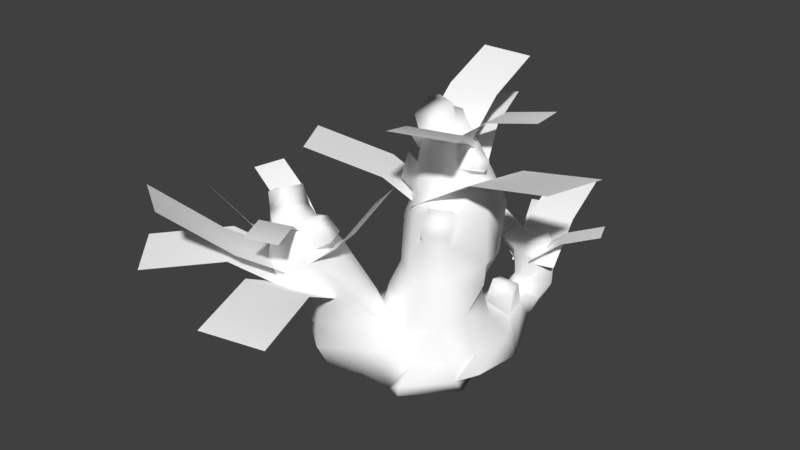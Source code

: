 # Source: AlienPlant1_BlenderExport.blend  (saved by Blender 2.79.0; exported with 4.5.12 LTS)
import bpy
from mathutils import Matrix  # noqa: F401  (used for matrix-valued properties, if any)

bpy.ops.wm.read_factory_settings(use_empty=True)
scene = bpy.context.scene
scene.name = 'Scene'

# ---- collections
col_collection_1 = bpy.data.collections.new('Collection 1'); scene.collection.children.link(col_collection_1)

# ---- materials (node trees are filled in below, after node groups)
mat_mat_alienplant1_leaves = bpy.data.materials.new('MAT_AlienPlant1_Leaves')
mat_mat_alienplant1_leaves.alpha_threshold = 0.0
mat_mat_alienplant1_leaves.use_transparent_shadow = False
mat_mat_alienplant1_leaves.diffuse_color = (1.0, 1.0, 1.0, 1.0)
mat_mat_alienplant1_leaves.roughness = 0.5
mat_mat_alienplant1 = bpy.data.materials.new('MAT_AlienPlant1')
mat_mat_alienplant1.alpha_threshold = 0.0
mat_mat_alienplant1.use_transparent_shadow = False
mat_mat_alienplant1.diffuse_color = (1.0, 1.0, 1.0, 1.0)
mat_mat_alienplant1.roughness = 0.5

# ---- material node trees
mat_mat_alienplant1_leaves.use_nodes = True; mat_mat_alienplant1_leaves.node_tree.nodes.clear()
_N = mat_mat_alienplant1_leaves.node_tree.nodes; _L = mat_mat_alienplant1_leaves.node_tree.links
n0 = _N.new('ShaderNodeOutputMaterial'); n0.name = 'Material Output'; n0.location = (1200, 880)
n0.label = 'Material Out'
n1 = _N.new('ShaderNodeAddShader'); n1.name = 'Add Shader'; n1.location = (1000, 880)
n1.label = 'Shader Add Refl'
n2 = _N.new('ShaderNodeAddShader'); n2.name = 'Add Shader.001'; n2.location = (800, 880)
n2.label = 'Shader Add Spec'
n3 = _N.new('ShaderNodeBsdfRefraction'); n3.name = 'Refraction BSDF'; n3.location = (1200, 220)
n3.label = 'Refl BSDF'
n3.mute = True
n4 = _N.new('ShaderNodeMix'); n4.name = 'Mix'; n4.location = (1000, 220)
n4.label = 'Mix Color/Refl'
n4.data_type = 'RGBA'
n4.blend_type = 'MULTIPLY'
n4.inputs[0].default_value = 1.0
n4.inputs[6].default_value = (1.0, 1.0, 1.0, 1.0)
n4.inputs[7].default_value = (0.0, 0.0, 0.0, 0.0)
n5 = _N.new('ShaderNodeMixShader'); n5.name = 'Mix Shader'; n5.location = (600, 880)
n5.label = 'Shader Mix Alpha'
n6 = _N.new('ShaderNodeBsdfTransparent'); n6.name = 'Transparent BSDF'; n6.location = (400, 880)
n6.label = 'Alpha BSDF'
n6.mute = True
n7 = _N.new('ShaderNodeMix'); n7.name = 'Mix.001'; n7.location = (200, 1100)
n7.label = 'Mix Color/Alpha'
n7.data_type = 'RGBA'
n7.blend_type = 'MULTIPLY'
n7.inputs[0].default_value = 1.0
n7.inputs[6].default_value = (1.0, 1.0, 1.0, 1.0)
n7.inputs[7].default_value = (1.0, 1.0, 1.0, 1.0)
n8 = _N.new('ShaderNodeBsdfDiffuse'); n8.name = 'Diffuse BSDF'; n8.location = (400, 660)
n8.label = 'Diff BSDF'
n9 = _N.new('ShaderNodeMix'); n9.name = 'Mix.002'; n9.location = (200, 660)
n9.label = 'Mix Color/Diffuse'
n9.data_type = 'RGBA'
n9.blend_type = 'MULTIPLY'
n9.inputs[0].default_value = 1.0
n9.inputs[6].default_value = (1.0, 1.0, 1.0, 1.0)
n9.inputs[7].default_value = (1.0, 1.0, 1.0, 1.0)
n10 = _N.new('ShaderNodeBsdfAnisotropic'); n10.name = 'Glossy BSDF'; n10.location = (400, 220)
n10.label = 'Spec BSDF'
n10.distribution = 'GGX'
n11 = _N.new('ShaderNodeMix'); n11.name = 'Mix.003'; n11.location = (200, 220)
n11.label = 'Mix Color/Spec'
n11.data_type = 'RGBA'
n11.blend_type = 'MULTIPLY'
n11.inputs[0].default_value = 1.0
n11.inputs[7].default_value = (0.0, 0.0, 0.0, 1.0)
n12 = _N.new('ShaderNodeMix'); n12.name = 'Mix.004'; n12.location = (200, 0)
n12.label = 'Mix Color/Hardness'
n12.data_type = 'RGBA'
n12.blend_type = 'MULTIPLY'
n12.inputs[0].default_value = 1.0
n12.inputs[6].default_value = (1.87, 1.87, 1.87, 1.87)
n12.inputs[7].default_value = (1.0, 1.0, 1.0, 1.0)
n13 = _N.new('ShaderNodeNormalMap'); n13.name = 'Normal Map'; n13.location = (200, 440)
n13.label = 'Normal/Map'
n13.mute = True
n14 = _N.new('ShaderNodeMix'); n14.name = 'Mix.005'; n14.location = (1000, 660)
n14.label = 'Bump/Map'
n14.mute = True
n14.data_type = 'RGBA'
n14.blend_type = 'MULTIPLY'
n14.inputs[0].default_value = 1.0
n14.inputs[6].default_value = (1.0, 1.0, 1.0, 1.0)
n14.inputs[7].default_value = (0.0, 0.0, 0.0, 1.0)
n15 = _N.new('ShaderNodeTexCoord'); n15.name = 'Texture Coordinate'; n15.location = (-600, 660)
n15.label = 'Texture Coords'
n16 = _N.new('ShaderNodeDisplacement'); n16.name = 'Displacement'; n16.location = (0, 0)
n16.inputs[1].default_value = 0.0
n16.inputs[2].default_value = 0.1
n17 = _N.new('ShaderNodeMath'); n17.name = 'Math'; n17.location = (0, 0)
n17.operation = 'POWER'
_L.new(n1.outputs[0], n0.inputs[0])
_L.new(n2.outputs[0], n1.inputs[0])
_L.new(n3.outputs[0], n1.inputs[1])
_L.new(n4.outputs[2], n3.inputs[0])
_L.new(n5.outputs[0], n2.inputs[0])
_L.new(n6.outputs[0], n5.inputs[1])
_L.new(n7.outputs[2], n5.inputs[0])
_L.new(n8.outputs[0], n5.inputs[2])
_L.new(n9.outputs[2], n8.inputs[0])
_L.new(n10.outputs[0], n2.inputs[1])
_L.new(n11.outputs[2], n10.inputs[0])
_L.new(n13.outputs[0], n8.inputs[2])
_L.new(n13.outputs[0], n10.inputs[4])
_L.new(n13.outputs[0], n3.inputs[3])
_L.new(n14.outputs[2], n16.inputs[0])
_L.new(n16.outputs[0], n0.inputs[2])
_L.new(n12.outputs[2], n17.inputs[0])
_L.new(n17.outputs[0], n10.inputs[1])
n0.is_active_output = True
mat_mat_alienplant1.use_nodes = True; mat_mat_alienplant1.node_tree.nodes.clear()
_N = mat_mat_alienplant1.node_tree.nodes; _L = mat_mat_alienplant1.node_tree.links
n0 = _N.new('ShaderNodeOutputMaterial'); n0.name = 'Material Output'; n0.location = (1200, 880)
n0.label = 'Material Out'
n1 = _N.new('ShaderNodeAddShader'); n1.name = 'Add Shader'; n1.location = (1000, 880)
n1.label = 'Shader Add Refl'
n2 = _N.new('ShaderNodeAddShader'); n2.name = 'Add Shader.001'; n2.location = (800, 880)
n2.label = 'Shader Add Spec'
n3 = _N.new('ShaderNodeBsdfRefraction'); n3.name = 'Refraction BSDF'; n3.location = (1200, 220)
n3.label = 'Refl BSDF'
n3.mute = True
n4 = _N.new('ShaderNodeMix'); n4.name = 'Mix'; n4.location = (1000, 220)
n4.label = 'Mix Color/Refl'
n4.data_type = 'RGBA'
n4.blend_type = 'MULTIPLY'
n4.inputs[0].default_value = 1.0
n4.inputs[6].default_value = (1.0, 1.0, 1.0, 1.0)
n4.inputs[7].default_value = (0.0, 0.0, 0.0, 0.0)
n5 = _N.new('ShaderNodeMixShader'); n5.name = 'Mix Shader'; n5.location = (600, 880)
n5.label = 'Shader Mix Alpha'
n6 = _N.new('ShaderNodeBsdfTransparent'); n6.name = 'Transparent BSDF'; n6.location = (400, 880)
n6.label = 'Alpha BSDF'
n6.mute = True
n7 = _N.new('ShaderNodeMix'); n7.name = 'Mix.001'; n7.location = (200, 1100)
n7.label = 'Mix Color/Alpha'
n7.data_type = 'RGBA'
n7.blend_type = 'MULTIPLY'
n7.inputs[0].default_value = 1.0
n7.inputs[6].default_value = (1.0, 1.0, 1.0, 1.0)
n7.inputs[7].default_value = (1.0, 1.0, 1.0, 1.0)
n8 = _N.new('ShaderNodeBsdfDiffuse'); n8.name = 'Diffuse BSDF'; n8.location = (400, 660)
n8.label = 'Diff BSDF'
n9 = _N.new('ShaderNodeMix'); n9.name = 'Mix.002'; n9.location = (200, 660)
n9.label = 'Mix Color/Diffuse'
n9.data_type = 'RGBA'
n9.blend_type = 'MULTIPLY'
n9.inputs[0].default_value = 1.0
n9.inputs[6].default_value = (1.0, 1.0, 1.0, 1.0)
n9.inputs[7].default_value = (1.0, 1.0, 1.0, 1.0)
n10 = _N.new('ShaderNodeBsdfAnisotropic'); n10.name = 'Glossy BSDF'; n10.location = (400, 220)
n10.label = 'Spec BSDF'
n10.distribution = 'GGX'
n11 = _N.new('ShaderNodeMix'); n11.name = 'Mix.003'; n11.location = (200, 220)
n11.label = 'Mix Color/Spec'
n11.data_type = 'RGBA'
n11.blend_type = 'MULTIPLY'
n11.inputs[0].default_value = 1.0
n11.inputs[7].default_value = (0.0, 0.0, 0.0, 1.0)
n12 = _N.new('ShaderNodeMix'); n12.name = 'Mix.004'; n12.location = (200, 0)
n12.label = 'Mix Color/Hardness'
n12.data_type = 'RGBA'
n12.blend_type = 'MULTIPLY'
n12.inputs[0].default_value = 1.0
n12.inputs[6].default_value = (1.87, 1.87, 1.87, 1.87)
n12.inputs[7].default_value = (1.0, 1.0, 1.0, 1.0)
n13 = _N.new('ShaderNodeNormalMap'); n13.name = 'Normal Map'; n13.location = (200, 440)
n13.label = 'Normal/Map'
n13.mute = True
n14 = _N.new('ShaderNodeMix'); n14.name = 'Mix.005'; n14.location = (1000, 660)
n14.label = 'Bump/Map'
n14.mute = True
n14.data_type = 'RGBA'
n14.blend_type = 'MULTIPLY'
n14.inputs[0].default_value = 1.0
n14.inputs[6].default_value = (1.0, 1.0, 1.0, 1.0)
n14.inputs[7].default_value = (0.0, 0.0, 0.0, 1.0)
n15 = _N.new('ShaderNodeTexCoord'); n15.name = 'Texture Coordinate'; n15.location = (-600, 660)
n15.label = 'Texture Coords'
n16 = _N.new('ShaderNodeDisplacement'); n16.name = 'Displacement'; n16.location = (0, 0)
n16.inputs[1].default_value = 0.0
n16.inputs[2].default_value = 0.1
n17 = _N.new('ShaderNodeMath'); n17.name = 'Math'; n17.location = (0, 0)
n17.operation = 'POWER'
_L.new(n1.outputs[0], n0.inputs[0])
_L.new(n2.outputs[0], n1.inputs[0])
_L.new(n3.outputs[0], n1.inputs[1])
_L.new(n4.outputs[2], n3.inputs[0])
_L.new(n5.outputs[0], n2.inputs[0])
_L.new(n6.outputs[0], n5.inputs[1])
_L.new(n7.outputs[2], n5.inputs[0])
_L.new(n8.outputs[0], n5.inputs[2])
_L.new(n9.outputs[2], n8.inputs[0])
_L.new(n10.outputs[0], n2.inputs[1])
_L.new(n11.outputs[2], n10.inputs[0])
_L.new(n13.outputs[0], n8.inputs[2])
_L.new(n13.outputs[0], n10.inputs[4])
_L.new(n13.outputs[0], n3.inputs[3])
_L.new(n14.outputs[2], n16.inputs[0])
_L.new(n16.outputs[0], n0.inputs[2])
_L.new(n12.outputs[2], n17.inputs[0])
_L.new(n17.outputs[0], n10.inputs[1])
n0.is_active_output = True

# ---- world
world_world = bpy.data.worlds.new('World'); scene.world = world_world
world_world.color = (0.05088, 0.05088, 0.05088)
world_world.use_sun_shadow = False
world_world.sun_shadow_jitter_overblur = 0.0
world_world.cycles.sampling_method = 'MANUAL'

# ---- meshes
me_alienplant1_leaf2_lp_001_plane_024 = bpy.data.meshes.new('AlienPlant1_Leaf2_LP.001_Plane.024')
me_alienplant1_leaf2_lp_001_plane_024.from_pydata([(-0.5033, -0.6381, 0.5848), (-0.7726, -0.336, 0.6095), (-1.465, -0.9828, 0.8213), (-1.196, -1.285, 0.7966), (-0.8142, -0.9359, 0.8384), (-0.6379, -0.4871, 0.5972), (-1.083, -0.6338, 0.863), (-1.331, -1.134, 0.8089), (-0.9488, -0.7848, 0.8507), (0.1079, 0.1174, 1.199), (0.1286, 0.02248, 1.063), (0.2216, 0.1783, 1.051), (0.1496, 0.2339, 1.194), (0.1526, 0.4745, 0.9983), (0.1178, 0.3931, 1.188), (0.02591, 0.5186, 0.9602), (-0.03488, 0.4729, 1.17), (-0.2314, 0.3693, 0.9412), (-0.2138, 0.3907, 1.124), (-0.2859, 0.02466, 0.9575), (-0.2472, 0.06513, 1.102), (-0.2785, 0.2407, 1.088), (-0.2948, 0.2375, 0.9456), (-0.124, -0.07599, 1.024), (-0.1254, -0.01777, 1.144), (-0.04278, -0.06399, 1.065), (-0.03862, -0.002393, 1.184), (0.1363, -0.0594, 0.8963), (0.1268, -0.08267, 0.6757), (0.2629, 0.122, 0.7568), (-0.1442, -0.1054, 0.6661), (-0.00953, -0.143, 0.6611), (-0.02349, -0.1282, 0.9132), (-0.2552, -0.04061, 0.6683), (-0.3088, 0.1243, 0.609), (-0.2548, 0.2677, 0.6192), (-0.01102, 0.4671, 0.6528), (0.1538, 0.4117, 0.6765), (-0.0371, 0.08305, 1.321), (-0.146, 0.04738, 1.282), (0.03075, 0.1252, 1.304), (0.1128, 0.2668, 1.25), (-0.009788, 0.3622, 1.418), (0.01674, 0.284, 1.414), (-0.1381, 0.4489, 1.395), (-0.2217, 0.4242, 1.269), (-0.2404, 0.4131, 1.373), (-0.2753, 0.3456, 1.252), (-0.2334, 0.08794, 1.284), (-0.2313, 0.3836, 1.54), (-0.1501, 0.4096, 1.547), (-0.2252, 0.1152, 1.447), (-0.3014, 0.3259, 1.38), (-0.1368, 0.1169, 1.423), (-0.03629, 0.1605, 1.453), (-0.01943, 0.2001, 1.458), (-0.286, 0.2949, 1.541), (-0.2222, 0.1155, 1.483), (-0.05611, 0.3147, 1.546), (-0.09537, 0.2689, 1.544), (-0.2015, 0.3407, 1.58), (-0.2478, 0.2969, 1.595), (0.2601, 0.1091, 0.615), (0.1058, 0.3536, 0.5444), (-0.09029, 0.3689, 0.5442), (-0.2636, 0.2242, 0.5116), (-0.3293, 0.08132, 0.5015), (-0.3119, -0.08637, 0.5132), (-0.1825, -0.1508, 0.4883), (-0.0126, -0.242, 0.453), (0.162, -0.2117, 0.4144), (0.2531, -0.05188, 0.4666), (0.1138, 0.3028, 0.4531), (0.06187, 0.4162, 0.2952), (-0.006859, 0.4174, 0.363), (-0.06418, 0.3215, 0.4596), (-0.06007, -0.2534, 0.3002), (0.05445, -0.317, 0.1882), (-0.2968, -0.1558, 0.4067), (-0.1438, -0.2704, 0.3451), (-0.3564, 0.0771, 0.4146), (-0.2756, 0.3066, 0.4858), (-0.3138, 0.1981, 0.4521), (-0.1924, 0.5866, 0.2454), (-0.4643, 0.116, 0.3229), (-0.4746, -0.05308, 0.3647), (-0.5085, -0.1022, 0.4863), (-0.3315, -0.1833, 0.5026), (-0.6746, -0.2972, 0.3293), (-0.7035, -0.273, 0.4749), (-0.6142, -0.4906, 0.323), (-0.6949, -0.5319, 0.4389), (-0.5259, -0.5229, 0.3315), (-0.5713, -0.6236, 0.4673), (-0.3499, -0.4999, 0.3808), (-0.3891, -0.5377, 0.517), (-0.223, -0.3688, 0.4396), (-0.2492, -0.4539, 0.5858), (-0.62, -0.3098, 0.8708), (-0.4421, -0.3526, 0.8686), (-0.745, -0.4099, 0.8739), (-0.8092, -0.5521, 0.8266), (-0.6808, -0.7425, 0.8133), (-0.4472, -0.7506, 0.8185), (-0.358, -0.4656, 0.8443), (-0.4728, -0.4413, 1.011), (-0.4053, -0.5067, 0.9513), (-0.3667, -0.6497, 0.8301), (-0.4138, -0.6264, 0.9272), (-0.6295, -0.3973, 1.012), (-0.7579, -0.5176, 1.001), (-0.7744, -0.6235, 0.9735), (-0.6537, -0.736, 0.9771), (-0.4867, -0.7403, 0.9438), (-0.4687, -0.69, 1.065), (-0.6486, -0.7174, 1.08), (-0.7612, -0.6285, 1.075), (-0.7671, -0.5281, 1.062), (-0.6118, -0.4594, 1.101), (-0.4955, -0.517, 1.089), (-0.5661, -0.6376, 1.159), (-0.4788, -0.6264, 1.107), (-0.5003, 0.1966, 0.2486), (-0.4265, 0.2882, 0.3384), (-0.4292, 0.3441, 0.2574), (-0.4325, 0.4094, 0.1626), (-0.3859, 0.4442, 0.4548), (-0.2595, 0.5359, 0.1939), (-0.3476, 0.4767, 0.1794), (-0.1135, 0.6136, 0.2048), (-0.1247, 0.6037, 0.1202), (-0.2637, 0.6864, 0.1118), (-0.3827, 0.6695, 0.1131), (-0.5196, 0.5317, 0.03529), (-0.543, 0.2909, 0.1613), (-0.3854, 0.7522, 0.1271), (-0.528, 0.6925, 0.04434), (-0.2842, 0.741, 0.06812), (-0.4199, 0.772, 0.01069), (0.2719, 0.3724, 0.1376), (0.341, 0.3793, 0.01794), (0.1986, 0.7242, 0.0862), (0.1782, 0.65, 0.2066), (0.1736, 0.5383, 0.1543), (0.1827, 0.8609, 0.1117), (0.2329, 0.779, 0.2186), (0.1972, 1.003, 0.2942), (0.2711, 0.8632, 0.2965), (0.2038, 0.9858, 0.4939), (0.2779, 0.8604, 0.4574), (0.195, 0.8896, 0.5909), (0.2347, 0.7962, 0.5462), (0.1749, 0.7393, 0.517), (0.164, 0.7377, 0.3701), (0.1316, 0.7313, 0.3174), (0.09482, 0.7014, 0.2794), (-0.001181, 0.6198, 0.2758), (0.2731, -0.1681, 0.07356), (0.4035, -0.1025, 0.1474), (0.07417, -0.4578, 0.1054), (0.08501, 0.976, 0.4533), (0.06571, 0.8915, 0.5723), (0.015, 0.8205, 0.3758), (0.01255, 0.7748, 0.4742), (0.06846, 0.724, 0.4784), (0.07573, 0.7245, 0.3692), (0.09702, 0.9949, 0.286), (0.009712, 0.8179, 0.2689), (0.01686, 0.7267, 0.2762), (0.05682, 0.8704, 0.121), (-0.04168, 0.7914, 0.1683), (-0.07478, 0.676, 0.1852), (-0.1418, 0.7037, 0.1105), (-0.3015, -0.4671, 0.225), (-0.5102, -0.54, 0.1806), (-0.2499, -0.4249, 0.03916), (-0.05005, -0.3998, 0.009736), (-0.1433, -0.3831, 0.2414), (-0.5969, -0.4711, 0.1558), (-0.5893, 0.08409, 0.1213), (-0.6457, 0.3606, 0.02646), (0.07018, 0.6809, 0.01566), (-0.2811, -0.2435, 0.007641), (0.04965, -0.2319, 0.007641), (-0.4774, -0.4638, 0.007641), (-0.5112, -0.2841, 0.007641), (-0.5763, -0.4299, 0.01255), (-0.6276, -0.2087, 0.02139), (-0.1915, 0.5505, 0.007641), (-0.4737, 0.4385, 0.007641), (-0.4933, 0.5933, 0.007641), (-0.2974, 0.699, 0.007642), (-0.6473, 0.2487, 0.007641), (-0.5963, 0.4809, 0.007641), (-0.1805, 0.7295, 0.007641), (-0.07499, 0.757, 0.007642), (0.1402, -0.1122, 0.9821), (0.005526, -0.1847, 0.9929), (0.1252, -0.0345, 1.118), (0.003458, -0.1086, 1.125), (-0.3403, 0.06171, 1.162), (-0.3457, 0.2558, 1.113), (-0.3258, 0.1079, 1.321), (-0.3494, 0.2918, 1.249), (-0.2911, 0.4105, 1.267), (-0.2523, 0.4365, 1.273), (-0.2964, 0.3878, 1.315), (-0.2509, 0.4277, 1.329), (0.1348, 0.1286, 1.406), (0.1835, 0.227, 1.362), (0.1456, 0.1134, 1.338), (0.1827, 0.2157, 1.312), (-0.09789, 0.2369, 1.648), (-0.06856, 0.08806, 1.551), (-0.1709, 0.02791, 1.497), (-0.005028, 0.804, 0.6823), (0.1424, 0.7887, 0.6523), (-0.03073, 0.6947, 0.6209), (0.08991, 0.6854, 0.5762), (0.2956, 0.7944, 0.6451), (0.2492, 0.7152, 0.6441), (0.2432, 0.8363, 0.6745), (0.2145, 0.7269, 0.6815), (0.07542, 0.7018, 0.6569), (0.08433, 0.6946, 0.6556), (0.168, 0.6314, 0.3589), (0.1856, 0.5307, 0.3334), (0.04894, 0.6002, 0.3828), (0.05629, 0.5031, 0.4109), (-0.8008, -0.5331, 1.163), (-0.6344, -0.4748, 1.224), (-0.7504, -0.6437, 1.2), (-0.3042, -0.6003, 0.9997), (-0.3408, -0.4879, 1.014), (-0.8253, 0.1383, 0.007641), (0.2062, 0.2346, 0.007641), (0.306, -0.1411, 0.007641), (0.05863, -0.4495, 0.02588), (-0.5689, -0.009633, 0.007641), (-0.07341, 0.1349, 0.007641), (-0.3633, 0.05027, 0.007641), (-0.5245, 0.01107, 0.2541), (-0.653, -0.2513, 0.1791), (-0.2725, -0.3276, 0.5741), (-0.6318, -0.6247, 1.258), (0.1476, 0.3544, 0.2415), (0.3106, -0.03303, 0.2109), (0.2328, -0.2005, 0.1939), (-0.3903, -0.5857, 1.141), (-0.3581, -0.6481, 1.083), (-0.4201, -0.4987, 1.096), (-0.3164, 0.2784, 1.618), (-0.1914, 0.281, 1.643), (-0.29, 0.1252, 1.562), (-0.2294, 0.2832, 1.654), (-0.2165, 0.0629, 1.529), (-0.008184, 0.4028, 1.268), (-0.3541, 0.2414, 1.296), (0.03401, -0.5122, 1.74), (0.3799, -0.3508, 1.712), (0.1694, 0.07252, 1.554), (-0.1811, 0.3221, 1.282), (-0.1765, -0.08887, 1.582), (0.2069, -0.4315, 1.726), (-0.003562, -0.008176, 1.568), (-0.04261, 0.1109, 0.9073), (-0.239, 0.4433, 0.8905), (-0.9845, 0.02564, 1.342), (-0.7881, -0.3068, 1.359), (-0.3739, -0.07014, 1.198), (-0.1408, 0.2771, 0.8989), (-0.5703, 0.2622, 1.181), (-0.8863, -0.1406, 1.35), (-0.4721, 0.09605, 1.189), (-0.1649, 0.3928, 1.369), (-0.1079, 0.1054, 1.401), (0.4724, 0.2647, 1.653), (0.4145, 0.5521, 1.623), (0.1248, 0.4724, 1.573), (-0.1364, 0.2491, 1.385), (0.1817, 0.185, 1.605), (0.4439, 0.4084, 1.637), (0.1533, 0.3287, 1.589), (-0.2492, 0.09096, 1.117), (0.1318, 0.2353, 1.181), (-0.2609, 1.169, 1.412), (-0.6419, 1.025, 1.348), (-0.4438, 0.5104, 1.328), (-0.05873, 0.1631, 1.149), (-0.06276, 0.6548, 1.393), (-0.4514, 1.097, 1.38), (-0.2533, 0.5826, 1.36), (-0.5081, -0.6095, 0.9885), (-0.6907, -0.6947, 1.003), (-0.4858, -1.093, 1.165), (-0.3032, -1.007, 1.15), (-0.4143, -0.7839, 1.14), (-0.5994, -0.6521, 0.996), (-0.5969, -0.8691, 1.155), (-0.3945, -1.05, 1.158), (-0.5056, -0.8265, 1.147), (-0.545, -0.644, 0.8828), (-0.7339, -0.5944, 0.8974), (-0.8277, -1.018, 1.357), (-0.6387, -1.068, 1.342), (-0.5831, -0.8322, 1.029), (-0.6395, -0.6192, 0.8901), (-0.7721, -0.7825, 1.044), (-0.7332, -1.043, 1.35), (-0.6776, -0.8073, 1.037), (-0.668, -0.5772, 0.9619), (-0.5991, -0.3943, 0.9764), (-1.011, -0.2573, 1.204), (-1.08, -0.4402, 1.189), (-0.8512, -0.5198, 1.108), (-0.6336, -0.4858, 0.9691), (-0.7823, -0.337, 1.123), (-1.045, -0.3488, 1.197), (-0.8167, -0.4284, 1.116), (-0.5041, -0.6928, 0.7479), (-0.7803, -0.5237, 0.7676), (-1.161, -1.18, 1.316), (-0.885, -1.349, 1.296), (-0.6733, -0.9929, 0.9509), (-0.6422, -0.6082, 0.7578), (-0.9496, -0.8238, 0.9706), (-1.023, -1.264, 1.306), (-0.8115, -0.9084, 0.9607), (-0.3106, 0.2106, 1.394), (0.008989, 0.2436, 1.38), (-0.04782, 0.9524, 1.756), (-0.3674, 0.9194, 1.77), (-0.3324, 0.524, 1.636), (-0.1508, 0.2271, 1.387), (-0.01283, 0.557, 1.622), (-0.2076, 0.9359, 1.763), (-0.1726, 0.5405, 1.629), (-0.3757, -0.4493, 0.5336), (-0.7634, -0.565, 0.5583), (-0.4716, -1.467, 0.77), (-0.08384, -1.351, 0.7454), (-0.2379, -0.8572, 0.7871), (-0.5696, -0.5072, 0.5459), (-0.6257, -0.9729, 0.8118), (-0.2777, -1.409, 0.7577), (-0.4318, -0.915, 0.7995), (-0.5514, -0.4619, 0.7806), (-0.48, -0.7033, 0.7993), (-0.03739, -0.5239, 1.301), (-0.1088, -0.2824, 1.283), (-0.3186, -0.3783, 0.9694), (-0.5157, -0.5826, 0.7899), (-0.2471, -0.6198, 0.9881), (-0.07311, -0.4032, 1.292), (-0.2829, -0.4991, 0.9787), (0.03308, 0.7463, 0.4418), (0.3278, 0.7825, 0.4639), (0.2218, 1.433, 0.8096), (-0.07285, 1.397, 0.7876), (-0.01889, 1.033, 0.6644), (0.1804, 0.7644, 0.4529), (0.2758, 1.07, 0.6865), (0.07448, 1.415, 0.7986), (0.1284, 1.051, 0.6755), (0.1303, 0.8651, 0.4978), (0.2048, 0.6845, 0.5123), (0.5991, 0.8656, 0.7398), (0.5246, 1.046, 0.7253), (0.3032, 0.9483, 0.6443), (0.1675, 0.7748, 0.5051), (0.3778, 0.7677, 0.6588), (0.5619, 0.9559, 0.7326), (0.3405, 0.858, 0.6515), (0.103, 0.7539, 0.3881), (0.1581, 0.9413, 0.4026), (-0.2626, 1.047, 0.6302), (-0.3177, 0.8599, 0.6156), (-0.08389, 0.7975, 0.5346), (0.1306, 0.8476, 0.3954), (-0.02879, 0.9849, 0.5491), (-0.2902, 0.9536, 0.6229), (-0.05634, 0.8912, 0.5419), (0.03401, 0.8212, 0.5107), (0.2113, 0.9042, 0.5033), (0.01387, 1.336, 0.6223), (-0.1634, 1.253, 0.6296), (-0.05635, 1.023, 0.608), (0.1227, 0.8627, 0.507), (0.121, 1.106, 0.6006), (-0.07478, 1.295, 0.6259), (0.0323, 1.064, 0.6043), (-0.1228, 0.3932, 1.009), (-0.1917, -0.04502, 1.048), (0.8287, -0.1672, 1.477), (0.8977, 0.271, 1.438), (0.3387, 0.3468, 1.303), (-0.1572, 0.1741, 1.029), (0.2697, -0.09138, 1.342), (0.8632, 0.05188, 1.458), (0.3042, 0.1277, 1.322)], [], [(8, 7, 2, 6), (5, 8, 6, 1), (0, 4, 8, 5), (4, 3, 7, 8), (9, 10, 11, 12), (13, 14, 12, 11), (14, 13, 15, 16), (15, 17, 18, 16), (19, 20, 21, 22), (19, 23, 24, 20), (23, 25, 26, 24), (10, 9, 26, 25), (10, 27, 28, 29, 11), (23, 30, 31, 32, 25), (23, 19, 33, 30), (22, 21, 18, 17), (19, 22, 34, 33), (22, 17, 35, 34), (17, 15, 36, 35), (13, 37, 36, 15), (37, 13, 11, 29), (28, 27, 32, 31), (24, 26, 38, 39), (9, 40, 38, 26), (9, 12, 41, 40), (14, 42, 43, 41, 12), (14, 16, 44, 42), (16, 18, 45, 46, 44), (21, 47, 45, 18), (24, 39, 48, 20), (44, 46, 49, 50), (47, 48, 51, 52), (48, 39, 53, 51), (39, 38, 54, 53), (40, 55, 54, 38), (52, 56, 49, 46), (52, 51, 57, 56), (58, 59, 54, 55), (42, 58, 55, 43), (58, 42, 44, 50), (58, 50, 60, 59), (50, 49, 61, 60), (49, 56, 61), (28, 62, 29), (63, 37, 29, 62), (37, 63, 64, 36), (36, 64, 65, 35), (35, 65, 66, 34), (34, 66, 67, 33), (68, 69, 31, 30), (70, 28, 31, 69), (28, 70, 71, 62), (245, 72, 71, 246), (72, 245, 73, 74, 75), (247, 70, 69, 76, 77), (68, 67, 78, 79), (67, 66, 80, 78), (65, 81, 82, 80, 66), (65, 64, 75, 81), (63, 72, 75, 64), (74, 73, 83, 81, 75), (80, 84, 85, 78), (78, 85, 86, 87), (85, 88, 89, 86), (88, 90, 91, 89), (90, 92, 93, 91), (92, 94, 95, 93), (94, 96, 97, 95), (87, 86, 98, 99), (86, 89, 100, 98), (89, 91, 101, 100), (91, 93, 102, 101), (93, 95, 103, 102), (104, 99, 105, 106), (107, 104, 106, 108), (98, 109, 105, 99), (98, 100, 110, 109), (100, 101, 111, 110), (101, 102, 112, 111), (102, 103, 113, 112), (103, 107, 108, 113), (95, 97, 107, 103), (112, 113, 114, 115), (113, 108, 114), (111, 112, 115, 116), (111, 116, 117, 110), (110, 117, 118, 109), (109, 118, 119, 105), (105, 119, 106), (118, 120, 121, 119), (120, 115, 114, 121), (122, 84, 123, 124), (125, 124, 123, 126, 127, 128), (126, 81, 83, 127), (127, 83, 129, 130), (125, 128, 131, 132), (125, 132, 133, 134), (132, 135, 136, 133), (135, 137, 138, 136), (139, 140, 141, 142, 143), (141, 144, 145, 142), (144, 146, 147, 145), (148, 149, 147, 146), (148, 150, 151, 149), (149, 151, 152, 153), (149, 153, 154, 147), (147, 154, 155, 145), (145, 155, 156, 142), (246, 247, 157, 158), (247, 77, 159, 157), (148, 160, 161, 150), (160, 162, 163, 161), (152, 164, 165, 153), (162, 165, 164, 163), (160, 148, 146, 166), (162, 160, 166, 167), (167, 168, 165, 162), (168, 155, 154, 153, 165), (144, 169, 166, 146), (169, 170, 167, 166), (170, 171, 168, 167), (168, 171, 156, 155), (171, 130, 129, 156), (130, 171, 170, 172), (173, 94, 92, 174), (173, 175, 176, 177), (174, 92, 90, 178), (179, 134, 133, 180), (141, 181, 169, 144), (175, 182, 183, 176), (182, 175, 184, 185), (184, 186, 187, 185), (188, 189, 190, 191), (189, 192, 193, 190), (190, 133, 136, 138, 191), (188, 191, 194, 195, 181), (27, 196, 197, 32), (196, 198, 199, 197), (196, 27, 10, 198), (198, 10, 25, 199), (20, 200, 201, 21), (20, 48, 202, 200), (48, 47, 203, 202), (47, 21, 201, 203), (47, 204, 205, 45), (204, 206, 207, 205), (55, 208, 209, 43), (208, 210, 211, 209), (210, 40, 41, 211), (209, 211, 41, 43), (208, 55, 40, 210), (59, 212, 213, 54), (54, 213, 214, 53), (53, 214, 57, 51), (150, 161, 215, 216), (161, 163, 217, 215), (163, 164, 218, 217), (151, 219, 220, 152), (151, 150, 221, 219), (150, 216, 222, 221), (219, 221, 222, 220), (215, 217, 223, 216), (217, 218, 224, 223), (143, 142, 225, 226), (142, 156, 227, 225), (225, 227, 228, 226), (226, 228, 73, 143), (117, 229, 230, 118), (229, 117, 116, 231), (108, 232, 249, 114), (232, 108, 106, 233), (185, 187, 234, 192), (206, 52, 46, 207), (201, 200, 202, 203), (197, 199, 25, 32), (72, 63, 62, 71), (30, 33, 67, 68), (79, 76, 69, 68), (204, 47, 52, 206), (205, 207, 46, 45), (164, 152, 220, 218), (220, 222, 224, 218), (223, 224, 222, 216), (143, 73, 245, 139), (181, 195, 170, 169), (170, 195, 194, 172), (131, 172, 194, 137), (137, 194, 191, 138), (227, 156, 73, 228), (128, 127, 130, 172, 131), (131, 137, 135, 132), (140, 235, 181, 141), (140, 157, 236, 235), (159, 237, 236, 157), (139, 158, 157, 140), (246, 158, 139, 245), (185, 192, 238), (235, 236, 183, 239), (181, 235, 239, 188), (239, 183, 182, 240), (123, 84, 80, 82), (73, 156, 129, 83), (188, 239, 240, 189), (238, 240, 182, 185), (183, 236, 237, 176), (159, 176, 237), (76, 177, 77), (124, 125, 134, 122), (122, 134, 179, 241), (241, 179, 187, 242), (242, 187, 186, 178), (178, 186, 184, 174), (177, 96, 94, 173), (174, 184, 175, 173), (96, 177, 76, 79), (97, 96, 79, 243), (87, 243, 79, 78), (107, 97, 243, 104), (87, 99, 104, 243), (116, 120, 244, 231), (115, 120, 116), (230, 244, 120, 118), (229, 231, 244, 230), (180, 193, 192, 234), (178, 90, 88, 242), (189, 240, 238, 192), (77, 177, 176, 159), (242, 88, 85, 241), (241, 85, 84, 122), (133, 190, 193, 180), (179, 180, 234, 187), (126, 123, 82, 81), (70, 247, 246, 71), (248, 121, 114, 249), (250, 119, 121, 248), (233, 106, 119, 250), (249, 232, 233, 250), (248, 249, 250), (59, 60, 252, 212), (60, 61, 254, 252), (56, 57, 253, 251), (61, 56, 251, 254), (57, 214, 255, 253), (253, 255, 213, 212), (213, 255, 214), (251, 253, 212, 254), (212, 252, 254), (264, 263, 258, 262), (261, 264, 262, 257), (256, 260, 264, 261), (260, 259, 263, 264), (273, 272, 267, 271), (270, 273, 271, 266), (265, 269, 273, 270), (269, 268, 272, 273), (282, 281, 276, 280), (279, 282, 280, 275), (274, 278, 282, 279), (278, 277, 281, 282), (291, 290, 285, 289), (288, 291, 289, 284), (283, 287, 291, 288), (287, 286, 290, 291), (300, 299, 294, 298), (297, 300, 298, 293), (292, 296, 300, 297), (296, 295, 299, 300), (309, 308, 303, 307), (306, 309, 307, 302), (301, 305, 309, 306), (305, 304, 308, 309), (318, 317, 312, 316), (315, 318, 316, 311), (310, 314, 318, 315), (314, 313, 317, 318), (327, 326, 321, 325), (324, 327, 325, 320), (319, 323, 327, 324), (323, 322, 326, 327), (336, 335, 330, 334), (333, 336, 334, 329), (328, 332, 336, 333), (332, 331, 335, 336), (345, 344, 339, 343), (342, 345, 343, 338), (337, 341, 345, 342), (341, 340, 344, 345), (354, 353, 348, 352), (351, 354, 352, 347), (346, 350, 354, 351), (350, 349, 353, 354), (363, 362, 357, 361), (360, 363, 361, 356), (355, 359, 363, 360), (359, 358, 362, 363), (372, 371, 366, 370), (369, 372, 370, 365), (364, 368, 372, 369), (368, 367, 371, 372), (381, 380, 375, 379), (378, 381, 379, 374), (373, 377, 381, 378), (377, 376, 380, 381), (390, 389, 384, 388), (387, 390, 388, 383), (382, 386, 390, 387), (386, 385, 389, 390), (399, 398, 393, 397), (396, 399, 397, 392), (391, 395, 399, 396), (395, 394, 398, 399)])
me_alienplant1_leaf2_lp_001_plane_024.polygons.foreach_set('use_smooth', [True] * 311)
me_alienplant1_leaf2_lp_001_plane_024.polygons.foreach_set('material_index', [0, 0, 0, 0, 1, 1, 1, 1, 1, 1, 1, 1, 1, 1, 1, 1, 1, 1, 1, 1, 1, 1, 1, 1, 1, 1, 1, 1, 1, 1, 1, 1, 1, 1, 1, 1, 1, 1, 1, 1, 1, 1, 1, 1, 1, 1, 1, 1, 1, 1, 1, 1, 1, 1, 1, 1, 1, 1, 1, 1, 1, 1, 1, 1, 1, 1, 1, 1, 1, 1, 1, 1, 1, 1, 1, 1, 1, 1, 1, 1, 1, 1, 1, 1, 1, 1, 1, 1, 1, 1, 1, 1, 1, 1, 1, 1, 1, 1, 1, 1, 1, 1, 1, 1, 1, 1, 1, 1, 1, 1, 1, 1, 1, 1, 1, 1, 1, 1, 1, 1, 1, 1, 1, 1, 1, 1, 1, 1, 1, 1, 1, 1, 1, 1, 1, 1, 1, 1, 1, 1, 1, 1, 1, 1, 1, 1, 1, 1, 1, 1, 1, 1, 1, 1, 1, 1, 1, 1, 1, 1, 1, 1, 1, 1, 1, 1, 1, 1, 1, 1, 1, 1, 1, 1, 1, 1, 1, 1, 1, 1, 1, 1, 1, 1, 1, 1, 1, 1, 1, 1, 1, 1, 1, 1, 1, 1, 1, 1, 1, 1, 1, 1, 1, 1, 1, 1, 1, 1, 1, 1, 1, 1, 1, 1, 1, 1, 1, 1, 1, 1, 1, 1, 1, 1, 1, 1, 1, 1, 1, 1, 1, 1, 1, 1, 1, 1, 1, 1, 1, 1, 1, 1, 1, 1, 1, 1, 1, 0, 0, 0, 0, 0, 0, 0, 0, 0, 0, 0, 0, 0, 0, 0, 0, 0, 0, 0, 0, 0, 0, 0, 0, 0, 0, 0, 0, 0, 0, 0, 0, 0, 0, 0, 0, 0, 0, 0, 0, 0, 0, 0, 0, 0, 0, 0, 0, 0, 0, 0, 0, 0, 0, 0, 0, 0, 0, 0, 0, 0, 0, 0, 0])
_uv = me_alienplant1_leaf2_lp_001_plane_024.uv_layers.new(name='UVMap')
_uv.uv.foreach_set('vector', [0.4544, 0.5168, 0.9638, 0.508, 0.9638, 0.707, 0.4544, 0.7158, -0.03603, 0.5168, 0.4544, 0.5168, 0.4544, 0.7158, -0.03603, 0.7158, -0.03603, 0.3178, 0.4544, 0.3178, 0.4544, 0.5168, -0.03603, 0.5168, 0.4544, 0.3178, 0.9638, 0.309, 0.9638, 0.508, 0.4544, 0.5168, 0.582, 0.2099, 0.5436, 0.2068, 0.5606, 0.1699, 0.5971, 0.1841, 0.5992, 0.1059, 0.625, 0.1542, 0.5971, 0.1841, 0.5606, 0.1699, 0.616, 0.471, 0.5695, 0.4887, 0.5521, 0.4619, 0.5963, 0.4338, 0.5521, 0.4619, 0.5264, 0.3964, 0.5726, 0.3884, 0.5963, 0.4338, 0.5048, 0.3107, 0.5427, 0.3085, 0.5505, 0.3523, 0.5157, 0.361, 0.5048, 0.3107, 0.5186, 0.2659, 0.5499, 0.2709, 0.5427, 0.3085, 0.5186, 0.2659, 0.5309, 0.2484, 0.5624, 0.251, 0.5499, 0.2709, 0.5436, 0.2068, 0.582, 0.2099, 0.5624, 0.251, 0.5309, 0.2484, 0.5436, 0.2068, 0.5025, 0.2007, 0.4489, 0.1857, 0.4974, 0.1404, 0.5606, 0.1699, 0.5186, 0.2659, 0.4279, 0.2628, 0.4325, 0.2233, 0.4943, 0.2387, 0.5309, 0.2484, 0.5186, 0.2659, 0.5048, 0.3107, 0.4273, 0.2995, 0.4279, 0.2628, 0.5157, 0.361, 0.5505, 0.3523, 0.5726, 0.3884, 0.5264, 0.3964, 0.5048, 0.3107, 0.5157, 0.361, 0.4152, 0.3549, 0.4273, 0.2995, 0.5157, 0.361, 0.5264, 0.3964, 0.4317, 0.3991, 0.4152, 0.3549, 0.5264, 0.3964, 0.5521, 0.4619, 0.4822, 0.4746, 0.4317, 0.3991, 0.5695, 0.4887, 0.497, 0.5121, 0.4822, 0.4746, 0.5521, 0.4619, 0.5256, 0.06794, 0.5992, 0.1059, 0.5606, 0.1699, 0.4974, 0.1404, 0.4489, 0.1857, 0.5025, 0.2007, 0.4943, 0.2387, 0.4325, 0.2233, 0.5499, 0.2709, 0.5624, 0.251, 0.6024, 0.2529, 0.587, 0.2795, 0.582, 0.2099, 0.6055, 0.2324, 0.6024, 0.2529, 0.5624, 0.251, 0.582, 0.2099, 0.5971, 0.1841, 0.6152, 0.1892, 0.6055, 0.2324, 0.625, 0.1542, 0.6728, 0.2035, 0.6561, 0.2169, 0.6152, 0.1892, 0.5971, 0.1841, 0.616, 0.471, 0.5963, 0.4338, 0.6437, 0.3949, 0.6631, 0.4274, 0.5963, 0.4338, 0.5726, 0.3884, 0.6092, 0.3815, 0.6325, 0.3706, 0.6437, 0.3949, 0.5505, 0.3523, 0.5993, 0.3589, 0.6092, 0.3815, 0.5726, 0.3884, 0.5499, 0.2709, 0.587, 0.2795, 0.5896, 0.3038, 0.5427, 0.3085, 0.8939, 0.3749, 0.9046, 0.4012, 0.8617, 0.4098, 0.8557, 0.3887, 0.5993, 0.3589, 0.5896, 0.3038, 0.6317, 0.3039, 0.6227, 0.3628, 0.5896, 0.3038, 0.587, 0.2795, 0.6271, 0.281, 0.6317, 0.3039, 0.587, 0.2795, 0.6024, 0.2529, 0.6412, 0.2556, 0.6271, 0.281, 0.6055, 0.2324, 0.6484, 0.2473, 0.6412, 0.2556, 0.6024, 0.2529, 0.9051, 0.4286, 0.8637, 0.4366, 0.8617, 0.4098, 0.9046, 0.4012, 0.9051, 0.4286, 0.8868, 0.4858, 0.8776, 0.4858, 0.8637, 0.4366, 0.7333, 0.9395, 0.7312, 0.9241, 0.7668, 0.9071, 0.7652, 0.9181, 0.7627, 0.9618, 0.7333, 0.9395, 0.7652, 0.9181, 0.7727, 0.943, 0.8396, 0.3584, 0.8721, 0.341, 0.8939, 0.3749, 0.8557, 0.3887, 0.7333, 0.9395, 0.6997, 0.9468, 0.697, 0.9232, 0.7312, 0.9241, 0.6997, 0.9468, 0.6829, 0.9326, 0.6915, 0.9074, 0.697, 0.9232, 0.6829, 0.9326, 0.6746, 0.9071, 0.6915, 0.9074, 0.4489, 0.1857, 0.4663, 0.1242, 0.4974, 0.1404, 0.4907, 0.05367, 0.5256, 0.06794, 0.4974, 0.1404, 0.4663, 0.1242, 0.497, 0.5121, 0.4615, 0.5136, 0.4375, 0.4651, 0.4822, 0.4746, 0.4822, 0.4746, 0.4375, 0.4651, 0.3932, 0.399, 0.4317, 0.3991, 0.4317, 0.3991, 0.3932, 0.399, 0.3801, 0.348, 0.4152, 0.3549, 0.4152, 0.3549, 0.3801, 0.348, 0.3784, 0.2994, 0.4273, 0.2995, 0.3779, 0.2616, 0.372, 0.2121, 0.4325, 0.2233, 0.4279, 0.2628, 0.3742, 0.1664, 0.4489, 0.1857, 0.4325, 0.2233, 0.372, 0.2121, 0.4489, 0.1857, 0.3742, 0.1664, 0.4095, 0.1322, 0.4663, 0.1242, 0.4262, 0.01085, 0.4648, 0.051, 0.4095, 0.1322, 0.3561, 0.09095, 0.4426, 0.5284, 0.4146, 0.5705, 0.4005, 0.5472, 0.3974, 0.5245, 0.4169, 0.4879, 0.3294, 0.1294, 0.3742, 0.1664, 0.372, 0.2121, 0.3321, 0.2133, 0.3074, 0.1779, 0.3779, 0.2616, 0.3784, 0.2994, 0.3507, 0.2834, 0.3371, 0.2366, 0.3784, 0.2994, 0.3801, 0.348, 0.3523, 0.3487, 0.3507, 0.2834, 0.3932, 0.399, 0.3791, 0.4266, 0.3611, 0.3842, 0.3523, 0.3487, 0.3801, 0.348, 0.3932, 0.399, 0.4375, 0.4651, 0.4169, 0.4879, 0.3791, 0.4266, 0.4615, 0.5136, 0.4426, 0.5284, 0.4169, 0.4879, 0.4375, 0.4651, 0.3974, 0.5245, 0.4005, 0.5472, 0.3308, 0.5271, 0.3791, 0.4266, 0.4169, 0.4879, 0.3523, 0.3487, 0.3137, 0.3592, 0.3136, 0.3172, 0.3507, 0.2834, 0.3753, 0.7927, 0.3374, 0.7508, 0.3677, 0.732, 0.3962, 0.7737, 0.3374, 0.7508, 0.3225, 0.6671, 0.3622, 0.6662, 0.3677, 0.732, 0.3225, 0.6671, 0.3074, 0.6137, 0.3451, 0.5996, 0.3622, 0.6662, 0.5267, 0.9171, 0.509, 0.8976, 0.5432, 0.8663, 0.5649, 0.9018, 0.509, 0.8976, 0.4712, 0.8629, 0.4997, 0.8355, 0.5432, 0.8663, 0.4712, 0.8629, 0.4327, 0.8269, 0.4696, 0.8015, 0.4997, 0.8355, 0.3962, 0.7737, 0.3677, 0.732, 0.4643, 0.6692, 0.4846, 0.7116, 0.3677, 0.732, 0.3622, 0.6662, 0.463, 0.6273, 0.4643, 0.6692, 0.3622, 0.6662, 0.3451, 0.5996, 0.453, 0.585, 0.463, 0.6273, 0.5649, 0.9018, 0.5432, 0.8663, 0.6099, 0.8075, 0.6538, 0.8422, 0.5432, 0.8663, 0.4997, 0.8355, 0.5673, 0.7809, 0.6099, 0.8075, 0.5058, 0.7408, 0.4846, 0.7116, 0.5242, 0.6905, 0.5309, 0.7199, 0.5425, 0.7673, 0.5058, 0.7408, 0.5309, 0.7199, 0.5561, 0.7418, 0.4643, 0.6692, 0.504, 0.6521, 0.5242, 0.6905, 0.4846, 0.7116, 0.4643, 0.6692, 0.463, 0.6273, 0.5029, 0.6024, 0.504, 0.6521, 0.463, 0.6273, 0.453, 0.585, 0.4969, 0.5711, 0.5029, 0.6024, 0.6538, 0.8422, 0.6099, 0.8075, 0.6267, 0.7731, 0.6625, 0.7971, 0.6099, 0.8075, 0.5673, 0.7809, 0.5875, 0.7591, 0.6267, 0.7731, 0.5673, 0.7809, 0.5425, 0.7673, 0.5561, 0.7418, 0.5875, 0.7591, 0.4997, 0.8355, 0.4696, 0.8015, 0.5425, 0.7673, 0.5673, 0.7809, 0.6267, 0.7731, 0.5875, 0.7591, 0.5984, 0.7262, 0.6414, 0.7503, 0.5875, 0.7591, 0.5561, 0.7418, 0.5984, 0.7262, 0.6625, 0.7971, 0.6267, 0.7731, 0.6414, 0.7503, 0.674, 0.7717, 0.4969, 0.5711, 0.5258, 0.5711, 0.5207, 0.5992, 0.5029, 0.6024, 0.5029, 0.6024, 0.5207, 0.5992, 0.5327, 0.6463, 0.504, 0.6521, 0.504, 0.6521, 0.5327, 0.6463, 0.5508, 0.6766, 0.5242, 0.6905, 0.913, 0.5711, 0.9163, 0.5994, 0.8844, 0.5715, 0.9041, 0.8952, 0.9303, 0.8531, 0.952, 0.8677, 0.9375, 0.8926, 0.9303, 0.8531, 0.9386, 0.8184, 0.9674, 0.8553, 0.952, 0.8677, 0.1407, 0.2118, 0.1565, 0.1836, 0.1793, 0.2261, 0.1671, 0.2508, 0.1527, 0.2807, 0.1671, 0.2508, 0.1793, 0.2261, 0.2308, 0.2402, 0.2013, 0.32, 0.1776, 0.3007, 0.3263, 0.449, 0.3791, 0.4266, 0.3308, 0.5271, 0.3074, 0.5212, 0.2013, 0.32, 0.2288, 0.3183, 0.2399, 0.34, 0.2246, 0.3501, 0.1527, 0.2807, 0.1776, 0.3007, 0.1913, 0.3647, 0.1612, 0.3561, 0.1527, 0.2807, 0.1612, 0.3561, 0.1159, 0.3222, 0.1217, 0.2456, 0.0744, 0.9025, 0.07523, 0.9274, 0.05525, 0.9334, 0.01062, 0.9334, 0.07523, 0.9274, 0.1041, 0.9402, 0.06908, 0.9417, 0.05525, 0.9334, 0.2216, 0.5503, 0.1946, 0.5323, 0.2512, 0.4713, 0.2732, 0.4985, 0.2522, 0.5201, 0.6734, 0.425, 0.6852, 0.3945, 0.7098, 0.4205, 0.6936, 0.4516, 0.6852, 0.3945, 0.7291, 0.3716, 0.7315, 0.4029, 0.7098, 0.4205, 0.7659, 0.3687, 0.7648, 0.398, 0.7315, 0.4029, 0.7291, 0.3716, 0.7659, 0.3687, 0.7955, 0.377, 0.7905, 0.4052, 0.7648, 0.398, 0.7648, 0.398, 0.7905, 0.4052, 0.7911, 0.4272, 0.7538, 0.4429, 0.7648, 0.398, 0.7538, 0.4429, 0.7394, 0.455, 0.7315, 0.4029, 0.7315, 0.4029, 0.7394, 0.455, 0.7271, 0.4725, 0.7098, 0.4205, 0.7098, 0.4205, 0.7271, 0.4725, 0.7048, 0.5068, 0.6936, 0.4516, 0.1744, 0.6188, 0.1325, 0.658, 0.1097, 0.6218, 0.1577, 0.6056, 0.1325, 0.658, 0.1023, 0.7094, 0.06937, 0.7001, 0.1097, 0.6218, 0.7659, 0.3687, 0.7592, 0.341, 0.7988, 0.3417, 0.7955, 0.377, 0.8312, 0.5162, 0.784, 0.4977, 0.7993, 0.4732, 0.8389, 0.4803, 0.7911, 0.4272, 0.7911, 0.4569, 0.7611, 0.4694, 0.7538, 0.4429, 0.784, 0.4977, 0.7611, 0.4694, 0.7911, 0.4569, 0.7993, 0.4732, 0.7592, 0.341, 0.7659, 0.3687, 0.7291, 0.3716, 0.7196, 0.352, 0.784, 0.4977, 0.8312, 0.5162, 0.809, 0.5493, 0.7626, 0.5219, 0.7626, 0.5219, 0.738, 0.5017, 0.7611, 0.4694, 0.784, 0.4977, 0.738, 0.5017, 0.7271, 0.4725, 0.7394, 0.455, 0.7538, 0.4429, 0.7611, 0.4694, 0.6852, 0.3945, 0.6734, 0.3676, 0.7196, 0.352, 0.7291, 0.3716, 0.7624, 0.5663, 0.7397, 0.5443, 0.7626, 0.5219, 0.809, 0.5493, 0.7397, 0.5443, 0.7134, 0.5361, 0.738, 0.5017, 0.7626, 0.5219, 0.738, 0.5017, 0.7134, 0.5361, 0.7048, 0.5068, 0.7271, 0.4725, 0.2463, 0.359, 0.2246, 0.3501, 0.2399, 0.34, 0.2748, 0.3414, 0.2246, 0.3501, 0.2463, 0.359, 0.2566, 0.3884, 0.223, 0.3721, 0.08992, 0.8126, 0.1244, 0.8395, 0.09731, 0.8788, 0.06344, 0.8621, 0.08992, 0.8126, 0.04678, 0.7843, 0.04941, 0.732, 0.1066, 0.7669, 0.06344, 0.8621, 0.09731, 0.8788, 0.08612, 0.9018, 0.04505, 0.8835, 0.08853, 0.1918, 0.1217, 0.2456, 0.1159, 0.3222, 0.0803, 0.2765, 0.2512, 0.4713, 0.2195, 0.4481, 0.2684, 0.421, 0.281, 0.4511, 0.878, 0.293, 0.8447, 0.2583, 0.9133, 0.2079, 0.9164, 0.2578, 0.8447, 0.2583, 0.878, 0.293, 0.8342, 0.3334, 0.8013, 0.3, 0.8342, 0.3334, 0.8084, 0.3404, 0.7656, 0.3009, 0.8013, 0.3, 0.7499, 0.07586, 0.7055, 0.1399, 0.6795, 0.1095, 0.7063, 0.05926, 0.7055, 0.1399, 0.6948, 0.2056, 0.6734, 0.148, 0.6795, 0.1095, 0.03225, 0.9491, 0.01062, 0.9334, 0.05525, 0.9334, 0.06908, 0.9417, 0.09412, 0.9655, 0.7499, 0.07586, 0.7063, 0.05926, 0.7268, 0.03616, 0.7454, 0.0153, 0.7871, 0.01085, 0.1777, 0.9865, 0.1857, 0.9619, 0.2251, 0.9631, 0.2225, 0.9891, 0.1857, 0.9619, 0.1833, 0.9214, 0.2199, 0.9243, 0.2251, 0.9631, 0.1857, 0.9619, 0.1637, 0.9755, 0.1639, 0.9277, 0.1833, 0.9214, 0.1833, 0.9214, 0.1758, 0.9025, 0.2252, 0.9025, 0.2199, 0.9243, 0.8969, 0.7824, 0.8698, 0.7738, 0.8918, 0.7273, 0.9074, 0.7377, 0.8699, 0.8023, 0.828, 0.7802, 0.8317, 0.7544, 0.8698, 0.7738, 0.8078, 0.744, 0.8488, 0.6903, 0.8592, 0.7114, 0.8317, 0.7544, 0.8661, 0.6888, 0.9074, 0.7169, 0.8918, 0.7273, 0.8592, 0.7114, 0.2507, 0.9052, 0.26, 0.9208, 0.2594, 0.9287, 0.2507, 0.936, 0.26, 0.9208, 0.2704, 0.9168, 0.2701, 0.9315, 0.2594, 0.9287, 0.9001, 0.488, 0.8829, 0.5336, 0.8673, 0.5386, 0.8546, 0.4864, 0.8829, 0.5336, 0.8813, 0.543, 0.8682, 0.5466, 0.8673, 0.5386, 0.8813, 0.543, 0.9137, 0.5671, 0.8396, 0.5671, 0.8682, 0.5466, 0.8673, 0.5386, 0.8682, 0.5466, 0.8396, 0.5671, 0.8546, 0.4864, 0.8829, 0.5336, 0.9001, 0.488, 0.9137, 0.5671, 0.8813, 0.543, 0.74, 0.6888, 0.7488, 0.7132, 0.7108, 0.7363, 0.695, 0.7013, 0.6746, 0.7488, 0.7108, 0.7363, 0.7296, 0.7712, 0.6935, 0.7777, 0.7445, 0.8046, 0.7296, 0.7712, 0.7601, 0.7772, 0.7656, 0.7867, 0.7703, 0.6874, 0.7346, 0.6882, 0.718, 0.6488, 0.7575, 0.6548, 0.6763, 0.6557, 0.6746, 0.6124, 0.7209, 0.6145, 0.718, 0.6488, 0.7394, 0.5711, 0.7568, 0.5816, 0.7537, 0.6094, 0.7209, 0.6145, 0.8032, 0.6138, 0.7993, 0.6456, 0.7822, 0.6331, 0.7831, 0.5997, 0.8251, 0.6652, 0.8044, 0.6882, 0.7876, 0.6624, 0.7993, 0.6456, 0.7703, 0.6874, 0.7575, 0.6548, 0.7749, 0.6401, 0.7876, 0.6624, 0.7993, 0.6456, 0.7876, 0.6624, 0.7749, 0.6401, 0.7822, 0.6331, 0.718, 0.6488, 0.7209, 0.6145, 0.7468, 0.6289, 0.7575, 0.6548, 0.7209, 0.6145, 0.7537, 0.6094, 0.7497, 0.6284, 0.7468, 0.6289, 0.6746, 0.8783, 0.6819, 0.8475, 0.7213, 0.8438, 0.7201, 0.8709, 0.7127, 0.8052, 0.7614, 0.8165, 0.7534, 0.8462, 0.7213, 0.8438, 0.7213, 0.8438, 0.7534, 0.8462, 0.7595, 0.8716, 0.7201, 0.8709, 0.7201, 0.8709, 0.7595, 0.8716, 0.7466, 0.9065, 0.6908, 0.9065, 0.8272, 0.8117, 0.8489, 0.8285, 0.8203, 0.8669, 0.7967, 0.8445, 0.8489, 0.8285, 0.8635, 0.8052, 0.8833, 0.8221, 0.8712, 0.8522, 0.8258, 0.637, 0.8514, 0.614, 0.8685, 0.6365, 0.8567, 0.6648, 0.8514, 0.614, 0.8259, 0.5909, 0.8539, 0.5766, 0.8721, 0.5915, 0.8013, 0.3, 0.7656, 0.3009, 0.6734, 0.2557, 0.6948, 0.2056, 0.2704, 0.9168, 0.2919, 0.9025, 0.2836, 0.9376, 0.2701, 0.9315, 0.8918, 0.7273, 0.8698, 0.7738, 0.8317, 0.7544, 0.8592, 0.7114, 0.2251, 0.9631, 0.2199, 0.9243, 0.2419, 0.9288, 0.2501, 0.9707, 0.4648, 0.051, 0.4907, 0.05367, 0.4663, 0.1242, 0.4095, 0.1322, 0.4279, 0.2628, 0.4273, 0.2995, 0.3784, 0.2994, 0.3779, 0.2616, 0.3371, 0.2366, 0.3321, 0.2133, 0.372, 0.2121, 0.3779, 0.2616, 0.26, 0.9208, 0.2507, 0.9052, 0.2919, 0.9025, 0.2704, 0.9168, 0.2594, 0.9287, 0.2701, 0.9315, 0.2836, 0.9376, 0.2507, 0.936, 0.7568, 0.5816, 0.7831, 0.5997, 0.7822, 0.6331, 0.7537, 0.6094, 0.7822, 0.6331, 0.7749, 0.6401, 0.7497, 0.6284, 0.7537, 0.6094, 0.7468, 0.6289, 0.7497, 0.6284, 0.7749, 0.6401, 0.7575, 0.6548, 0.2522, 0.5201, 0.2789, 0.565, 0.2507, 0.5694, 0.2216, 0.5503, 0.2195, 0.4481, 0.2172, 0.406, 0.2566, 0.3884, 0.2684, 0.421, 0.2566, 0.3884, 0.2172, 0.406, 0.1975, 0.386, 0.223, 0.3721, 0.1181, 0.9172, 0.1631, 0.9296, 0.14, 0.9655, 0.1041, 0.9402, 0.1041, 0.9402, 0.14, 0.9655, 0.09412, 0.9655, 0.06908, 0.9417, 0.7534, 0.8462, 0.7772, 0.8267, 0.7961, 0.8784, 0.7595, 0.8716, 0.1776, 0.3007, 0.2013, 0.32, 0.2246, 0.3501, 0.223, 0.3721, 0.1913, 0.3647, 0.1181, 0.9172, 0.1041, 0.9402, 0.07523, 0.9274, 0.0744, 0.9025, 0.1946, 0.5323, 0.1575, 0.5335, 0.2195, 0.4481, 0.2512, 0.4713, 0.1946, 0.5323, 0.1097, 0.6218, 0.09915, 0.6045, 0.1575, 0.5335, 0.06937, 0.7001, 0.05238, 0.6991, 0.09915, 0.6045, 0.1097, 0.6218, 0.2216, 0.5503, 0.1577, 0.6056, 0.1097, 0.6218, 0.1946, 0.5323, 0.1744, 0.6188, 0.1577, 0.6056, 0.2216, 0.5503, 0.2507, 0.5694, 0.8013, 0.3, 0.6948, 0.2056, 0.7493, 0.2498, 0.8796, 0.08644, 0.9546, 0.1517, 0.9133, 0.2079, 0.8344, 0.1477, 0.7871, 0.01085, 0.8796, 0.08644, 0.8344, 0.1477, 0.7499, 0.07586, 0.8344, 0.1477, 0.9133, 0.2079, 0.8447, 0.2583, 0.7847, 0.2073, 0.3179, 0.4019, 0.3137, 0.3592, 0.3523, 0.3487, 0.3611, 0.3842, 0.3067, 0.2954, 0.2748, 0.3414, 0.2399, 0.34, 0.2288, 0.3183, 0.7499, 0.07586, 0.8344, 0.1477, 0.7847, 0.2073, 0.7055, 0.1399, 0.7493, 0.2498, 0.7847, 0.2073, 0.8447, 0.2583, 0.8013, 0.3, 0.9133, 0.2079, 0.9546, 0.1517, 0.9468, 0.2527, 0.9164, 0.2578, 0.06937, 0.7001, 0.04941, 0.732, 0.05238, 0.6991, 0.1382, 0.7357, 0.1066, 0.7669, 0.1023, 0.7094, 0.1671, 0.2508, 0.1527, 0.2807, 0.1217, 0.2456, 0.1407, 0.2118, 0.1407, 0.2118, 0.1217, 0.2456, 0.08853, 0.1918, 0.1249, 0.1605, 0.1249, 0.1605, 0.08853, 0.1918, 0.0399, 0.1173, 0.07632, 0.08933, 0.07632, 0.08933, 0.0399, 0.1173, 0.01062, 0.06197, 0.04245, 0.03557, 0.04505, 0.8835, 0.01062, 0.8643, 0.02187, 0.8393, 0.06344, 0.8621, 0.1066, 0.7669, 0.154, 0.7991, 0.1244, 0.8395, 0.08992, 0.8126, 0.06344, 0.8621, 0.02187, 0.8393, 0.04678, 0.7843, 0.08992, 0.8126, 0.154, 0.7991, 0.1066, 0.7669, 0.1382, 0.7357, 0.1471, 0.759, 0.4696, 0.8015, 0.4327, 0.8269, 0.394, 0.8433, 0.4393, 0.7873, 0.3962, 0.7737, 0.4393, 0.7873, 0.394, 0.8433, 0.3753, 0.7927, 0.5425, 0.7673, 0.4696, 0.8015, 0.4393, 0.7873, 0.5058, 0.7408, 0.3962, 0.7737, 0.4846, 0.7116, 0.5058, 0.7408, 0.4393, 0.7873, 0.9035, 0.849, 0.8826, 0.8994, 0.8563, 0.8832, 0.8712, 0.8522, 0.9386, 0.8184, 0.9303, 0.8531, 0.9041, 0.8052, 0.8203, 0.8669, 0.8563, 0.8832, 0.8416, 0.9104, 0.7967, 0.8893, 0.8489, 0.8285, 0.8712, 0.8522, 0.8563, 0.8832, 0.8203, 0.8669, 0.6778, 0.1815, 0.6734, 0.148, 0.6948, 0.2056, 0.6734, 0.2557, 0.04245, 0.03557, 0.08222, 0.01085, 0.1095, 0.0599, 0.07632, 0.08933, 0.7055, 0.1399, 0.7847, 0.2073, 0.7493, 0.2498, 0.6948, 0.2056, 0.1023, 0.7094, 0.1066, 0.7669, 0.04941, 0.732, 0.06937, 0.7001, 0.07632, 0.08933, 0.1095, 0.0599, 0.1546, 0.1358, 0.1249, 0.1605, 0.1249, 0.1605, 0.1546, 0.1358, 0.1565, 0.1836, 0.1407, 0.2118, 0.1159, 0.3222, 0.1198, 0.3415, 0.09271, 0.31, 0.0803, 0.2765, 0.08853, 0.1918, 0.0803, 0.2765, 0.02036, 0.2263, 0.0399, 0.1173, 0.3263, 0.449, 0.3179, 0.4019, 0.3611, 0.3842, 0.3791, 0.4266, 0.3742, 0.1664, 0.3294, 0.1294, 0.3561, 0.09095, 0.4095, 0.1322, 0.8916, 0.6321, 0.8919, 0.6586, 0.8739, 0.6667, 0.8685, 0.6365, 0.8976, 0.6065, 0.9175, 0.6087, 0.9175, 0.6375, 0.8916, 0.6321, 0.8721, 0.5915, 0.8844, 0.5715, 0.9163, 0.5994, 0.8976, 0.6065, 0.8685, 0.6365, 0.8514, 0.614, 0.8721, 0.5915, 0.8976, 0.6065, 0.8916, 0.6321, 0.8685, 0.6365, 0.8976, 0.6065, 0.74, 0.6888, 0.7771, 0.6905, 0.7686, 0.7113, 0.7488, 0.7132, 0.7771, 0.6905, 0.787, 0.7055, 0.7759, 0.7155, 0.7686, 0.7113, 0.8071, 0.75, 0.7601, 0.7772, 0.7664, 0.7519, 0.7965, 0.7265, 0.787, 0.7055, 0.8071, 0.7026, 0.7965, 0.7265, 0.7759, 0.7155, 0.7601, 0.7772, 0.7296, 0.7712, 0.746, 0.762, 0.7664, 0.7519, 0.7664, 0.7519, 0.746, 0.762, 0.7108, 0.7363, 0.7488, 0.7132, 0.7108, 0.7363, 0.746, 0.762, 0.7296, 0.7712, 0.7965, 0.7265, 0.7664, 0.7519, 0.7488, 0.7132, 0.7759, 0.7155, 0.7488, 0.7132, 0.7686, 0.7113, 0.7759, 0.7155, 0.4544, 0.5168, 0.9638, 0.508, 0.9638, 0.707, 0.4544, 0.7158, -0.03603, 0.5168, 0.4544, 0.5168, 0.4544, 0.7158, -0.03603, 0.7158, -0.03603, 0.3178, 0.4544, 0.3178, 0.4544, 0.5168, -0.03603, 0.5168, 0.4544, 0.3178, 0.9638, 0.309, 0.9638, 0.508, 0.4544, 0.5168, 0.4544, 0.5168, 0.9638, 0.508, 0.9638, 0.707, 0.4544, 0.7158, -0.03603, 0.5168, 0.4544, 0.5168, 0.4544, 0.7158, -0.03603, 0.7158, -0.03603, 0.3178, 0.4544, 0.3178, 0.4544, 0.5168, -0.03603, 0.5168, 0.4544, 0.3178, 0.9638, 0.309, 0.9638, 0.508, 0.4544, 0.5168, 0.4544, 0.5168, 0.9638, 0.508, 0.9638, 0.707, 0.4544, 0.7158, -0.03603, 0.5168, 0.4544, 0.5168, 0.4544, 0.7158, -0.03603, 0.7158, -0.03603, 0.3178, 0.4544, 0.3178, 0.4544, 0.5168, -0.03603, 0.5168, 0.4544, 0.3178, 0.9638, 0.309, 0.9638, 0.508, 0.4544, 0.5168, 0.4544, 0.5168, 0.9638, 0.508, 0.9638, 0.707, 0.4544, 0.7158, -0.03603, 0.5168, 0.4544, 0.5168, 0.4544, 0.7158, -0.03603, 0.7158, -0.03603, 0.3178, 0.4544, 0.3178, 0.4544, 0.5168, -0.03603, 0.5168, 0.4544, 0.3178, 0.9638, 0.309, 0.9638, 0.508, 0.4544, 0.5168, 0.4544, 0.5168, 0.9638, 0.508, 0.9638, 0.707, 0.4544, 0.7158, -0.03603, 0.5168, 0.4544, 0.5168, 0.4544, 0.7158, -0.03603, 0.7158, -0.03603, 0.3178, 0.4544, 0.3178, 0.4544, 0.5168, -0.03603, 0.5168, 0.4544, 0.3178, 0.9638, 0.309, 0.9638, 0.508, 0.4544, 0.5168, 0.4544, 0.5168, 0.9638, 0.508, 0.9638, 0.707, 0.4544, 0.7158, -0.03603, 0.5168, 0.4544, 0.5168, 0.4544, 0.7158, -0.03603, 0.7158, -0.03603, 0.3178, 0.4544, 0.3178, 0.4544, 0.5168, -0.03603, 0.5168, 0.4544, 0.3178, 0.9638, 0.309, 0.9638, 0.508, 0.4544, 0.5168, 0.4544, 0.5168, 0.9638, 0.508, 0.9638, 0.707, 0.4544, 0.7158, -0.03603, 0.5168, 0.4544, 0.5168, 0.4544, 0.7158, -0.03603, 0.7158, -0.03603, 0.3178, 0.4544, 0.3178, 0.4544, 0.5168, -0.03603, 0.5168, 0.4544, 0.3178, 0.9638, 0.309, 0.9638, 0.508, 0.4544, 0.5168, 0.4544, 0.5168, 0.9638, 0.508, 0.9638, 0.707, 0.4544, 0.7158, -0.03603, 0.5168, 0.4544, 0.5168, 0.4544, 0.7158, -0.03603, 0.7158, -0.03603, 0.3178, 0.4544, 0.3178, 0.4544, 0.5168, -0.03603, 0.5168, 0.4544, 0.3178, 0.9638, 0.309, 0.9638, 0.508, 0.4544, 0.5168, 0.4544, 0.5168, 0.9638, 0.508, 0.9638, 0.707, 0.4544, 0.7158, -0.03603, 0.5168, 0.4544, 0.5168, 0.4544, 0.7158, -0.03603, 0.7158, -0.03603, 0.3178, 0.4544, 0.3178, 0.4544, 0.5168, -0.03603, 0.5168, 0.4544, 0.3178, 0.9638, 0.309, 0.9638, 0.508, 0.4544, 0.5168, 0.4544, 0.5168, 0.9638, 0.508, 0.9638, 0.707, 0.4544, 0.7158, -0.03603, 0.5168, 0.4544, 0.5168, 0.4544, 0.7158, -0.03603, 0.7158, -0.03603, 0.3178, 0.4544, 0.3178, 0.4544, 0.5168, -0.03603, 0.5168, 0.4544, 0.3178, 0.9638, 0.309, 0.9638, 0.508, 0.4544, 0.5168, 0.4544, 0.5168, 0.9638, 0.508, 0.9638, 0.707, 0.4544, 0.7158, -0.03603, 0.5168, 0.4544, 0.5168, 0.4544, 0.7158, -0.03603, 0.7158, -0.03603, 0.3178, 0.4544, 0.3178, 0.4544, 0.5168, -0.03603, 0.5168, 0.4544, 0.3178, 0.9638, 0.309, 0.9638, 0.508, 0.4544, 0.5168, 0.4544, 0.5168, 0.9638, 0.508, 0.9638, 0.707, 0.4544, 0.7158, -0.03603, 0.5168, 0.4544, 0.5168, 0.4544, 0.7158, -0.03603, 0.7158, -0.03603, 0.3178, 0.4544, 0.3178, 0.4544, 0.5168, -0.03603, 0.5168, 0.4544, 0.3178, 0.9638, 0.309, 0.9638, 0.508, 0.4544, 0.5168, 0.4544, 0.5168, 0.9638, 0.508, 0.9638, 0.707, 0.4544, 0.7158, -0.03603, 0.5168, 0.4544, 0.5168, 0.4544, 0.7158, -0.03603, 0.7158, -0.03603, 0.3178, 0.4544, 0.3178, 0.4544, 0.5168, -0.03603, 0.5168, 0.4544, 0.3178, 0.9638, 0.309, 0.9638, 0.508, 0.4544, 0.5168, 0.4544, 0.5168, 0.9638, 0.508, 0.9638, 0.707, 0.4544, 0.7158, -0.03603, 0.5168, 0.4544, 0.5168, 0.4544, 0.7158, -0.03603, 0.7158, -0.03603, 0.3178, 0.4544, 0.3178, 0.4544, 0.5168, -0.03603, 0.5168, 0.4544, 0.3178, 0.9638, 0.309, 0.9638, 0.508, 0.4544, 0.5168, 0.4544, 0.5168, 0.9638, 0.508, 0.9638, 0.707, 0.4544, 0.7158, -0.03603, 0.5168, 0.4544, 0.5168, 0.4544, 0.7158, -0.03603, 0.7158, -0.03603, 0.3178, 0.4544, 0.3178, 0.4544, 0.5168, -0.03603, 0.5168, 0.4544, 0.3178, 0.9638, 0.309, 0.9638, 0.508, 0.4544, 0.5168, 0.4544, 0.5168, 0.9638, 0.508, 0.9638, 0.707, 0.4544, 0.7158, -0.03603, 0.5168, 0.4544, 0.5168, 0.4544, 0.7158, -0.03603, 0.7158, -0.03603, 0.3178, 0.4544, 0.3178, 0.4544, 0.5168, -0.03603, 0.5168, 0.4544, 0.3178, 0.9638, 0.309, 0.9638, 0.508, 0.4544, 0.5168])
me_alienplant1_leaf2_lp_001_plane_024.materials.append(mat_mat_alienplant1_leaves)
me_alienplant1_leaf2_lp_001_plane_024.materials.append(mat_mat_alienplant1)
me_alienplant1_leaf2_lp_001_plane_024.use_remesh_preserve_volume = False
me_alienplant1_leaf2_lp_001_plane_024.use_remesh_preserve_attributes = False
me_alienplant1_leaf2_lp_001_plane_024.use_mirror_vertex_groups = False
me_alienplant1_leaf2_lp_001_plane_024.update()
me_alienplant1_leaf2_lp_001_plane_024.normals_split_custom_set([tuple(v) for v in zip(*[iter([-0.2073, -0.1055, -0.9726, 0.01906, 0.09813, -0.995, 0.01906, 0.09813, -0.995, -0.2085, -0.1066, -0.9722, -0.4143, -0.2992, -0.8595, -0.2073, -0.1055, -0.9726, -0.2085, -0.1066, -0.9722, -0.4143, -0.2992, -0.8595, -0.4143, -0.2992, -0.8595, -0.206, -0.1043, -0.973, -0.2073, -0.1055, -0.9726, -0.4143, -0.2992, -0.8595, -0.206, -0.1043, -0.973, 0.01906, 0.09813, -0.995, 0.01906, 0.09813, -0.995, -0.2073, -0.1055, -0.9726, 0.7002, -0.4876, 0.5214, 0.8388, -0.3046, 0.4512, 0.962, -0.1004, 0.2541, 0.8762, -0.03965, 0.4803, 0.6966, 0.7027, 0.1448, 0.7273, 0.5559, 0.4025, 0.8762, -0.03965, 0.4803, 0.962, -0.1004, 0.2541, 0.7273, 0.5559, 0.4025, 0.6966, 0.7027, 0.1448, -0.03638, 0.9993, -0.002117, 0.01162, 0.9842, 0.1767, -0.03638, 0.9993, -0.002117, -0.7457, 0.6649, -0.0434, -0.6779, 0.7306, -0.08176, 0.01162, 0.9842, 0.1767, -0.8559, -0.489, 0.1683, -0.7287, -0.6838, 0.03775, -0.9016, 0.2877, -0.323, -0.9845, 0.1687, 0.0486, -0.8559, -0.489, 0.1683, -0.3951, -0.8837, 0.2508, -0.3015, -0.868, 0.3945, -0.7287, -0.6838, 0.03775, -0.3951, -0.8837, 0.2508, -0.3774, -0.7453, 0.5497, 0.2534, -0.8355, 0.4875, -0.3015, -0.868, 0.3945, 0.8388, -0.3046, 0.4512, 0.7002, -0.4876, 0.5214, 0.2534, -0.8355, 0.4875, -0.3774, -0.7453, 0.5497, 0.8388, -0.3046, 0.4512, 0.7614, -0.6479, -0.02278, 0.6247, -0.7354, 0.2625, 0.9929, -0.1186, 0.001085, 0.962, -0.1004, 0.2541, -0.3951, -0.8837, 0.2508, -0.3924, -0.8877, 0.2409, 0.02515, -0.9591, 0.2818, -0.1179, -0.9917, -0.05039, -0.3774, -0.7453, 0.5497, -0.3951, -0.8837, 0.2508, -0.8559, -0.489, 0.1683, -0.7877, -0.5759, 0.2186, -0.3924, -0.8877, 0.2409, -0.9845, 0.1687, 0.0486, -0.9016, 0.2877, -0.323, -0.6779, 0.7306, -0.08176, -0.7457, 0.6649, -0.0434, -0.8559, -0.489, 0.1683, -0.9845, 0.1687, 0.0486, -0.989, 0.1333, 0.06377, -0.7877, -0.5759, 0.2186, -0.9845, 0.1687, 0.0486, -0.7457, 0.6649, -0.0434, -0.774, 0.6162, -0.1455, -0.989, 0.1333, 0.06377, -0.7457, 0.6649, -0.0434, -0.03638, 0.9993, -0.002117, -0.1078, 0.9263, -0.3609, -0.774, 0.6162, -0.1455, 0.6966, 0.7027, 0.1448, 0.6927, 0.6652, -0.2787, -0.1078, 0.9263, -0.3609, -0.03638, 0.9993, -0.002117, 0.6927, 0.6652, -0.2787, 0.6966, 0.7027, 0.1448, 0.962, -0.1004, 0.2541, 0.9929, -0.1186, 0.001085, 0.6247, -0.7354, 0.2625, 0.7614, -0.6479, -0.02278, -0.1179, -0.9917, -0.05039, 0.02515, -0.9591, 0.2818, -0.3015, -0.868, 0.3945, 0.2534, -0.8355, 0.4875, 0.3754, -0.7975, 0.4723, -0.1632, -0.9128, 0.3744, 0.7002, -0.4876, 0.5214, 0.4992, -0.8191, 0.2827, 0.3754, -0.7975, 0.4723, 0.2534, -0.8355, 0.4875, 0.7002, -0.4876, 0.5214, 0.8762, -0.03965, 0.4803, 0.9425, 0.1987, 0.2686, 0.4992, -0.8191, 0.2827, 0.7273, 0.5559, 0.4025, 0.726, 0.533, 0.4346, 0.7564, 0.2768, 0.5926, 0.9425, 0.1987, 0.2686, 0.8762, -0.03965, 0.4803, 0.7273, 0.5559, 0.4025, 0.01162, 0.9842, 0.1767, 0.05206, 0.9791, 0.1968, 0.726, 0.533, 0.4346, 0.01162, 0.9842, 0.1767, -0.6779, 0.7306, -0.08176, -0.2642, 0.9086, -0.3235, -0.5283, 0.8255, 0.1989, 0.05206, 0.9791, 0.1968, -0.9016, 0.2877, -0.323, -0.9014, 0.378, -0.2111, -0.2642, 0.9086, -0.3235, -0.6779, 0.7306, -0.08176, -0.3015, -0.868, 0.3945, -0.1632, -0.9128, 0.3744, -0.407, -0.8187, 0.4051, -0.7287, -0.6838, 0.03775, 0.05206, 0.9791, 0.1968, -0.5283, 0.8255, 0.1989, -0.5431, 0.7066, 0.4536, 0.1258, 0.744, 0.6562, -0.9014, 0.378, -0.2111, -0.407, -0.8187, 0.4051, -0.765, -0.6308, -0.1299, -0.9926, 0.08854, 0.0835, -0.407, -0.8187, 0.4051, -0.1632, -0.9128, 0.3744, 0.1203, -0.9925, -0.02051, -0.765, -0.6308, -0.1299, -0.1632, -0.9128, 0.3744, 0.3754, -0.7975, 0.4723, 0.7291, -0.5929, 0.342, 0.1203, -0.9925, -0.02051, 0.4992, -0.8191, 0.2827, 0.5756, -0.3314, 0.7476, 0.7291, -0.5929, 0.342, 0.3754, -0.7975, 0.4723, -0.9926, 0.08854, 0.0835, -0.9473, 0.3189, 0.02999, -0.5431, 0.7066, 0.4536, -0.5283, 0.8255, 0.1989, -0.9926, 0.08854, 0.0835, -0.765, -0.6308, -0.1299, -0.7798, -0.4614, -0.4231, -0.9473, 0.3189, 0.02999, 0.623, 0.1953, 0.7574, 0.6884, 0.1356, 0.7125, 0.7291, -0.5929, 0.342, 0.5756, -0.3314, 0.7476, 0.726, 0.533, 0.4346, 0.623, 0.1953, 0.7574, 0.5756, -0.3314, 0.7476, 0.7564, 0.2768, 0.5926, 0.623, 0.1953, 0.7574, 0.726, 0.533, 0.4346, 0.05206, 0.9791, 0.1968, 0.1258, 0.744, 0.6562, 0.623, 0.1953, 0.7574, 0.1258, 0.744, 0.6562, 0.0009571, 0.5968, 0.8024, 0.6884, 0.1356, 0.7125, 0.1258, 0.744, 0.6562, -0.5431, 0.7066, 0.4536, -0.3397, 0.8316, 0.4394, 0.0009571, 0.5968, 0.8024, -0.5431, 0.7066, 0.4536, -0.9473, 0.3189, 0.02999, -0.3397, 0.8316, 0.4394, 0.6247, -0.7354, 0.2625, 0.9932, 0.01159, -0.1157, 0.9929, -0.1186, 0.001085, 0.5251, 0.6991, -0.4853, 0.6927, 0.6652, -0.2787, 0.9929, -0.1186, 0.001085, 0.9932, 0.01159, -0.1157, 0.6927, 0.6652, -0.2787, 0.5251, 0.6991, -0.4853, -0.3008, 0.9089, -0.2887, -0.1078, 0.9263, -0.3609, -0.1078, 0.9263, -0.3609, -0.3008, 0.9089, -0.2887, -0.831, 0.5292, 0.1714, -0.774, 0.6162, -0.1455, -0.774, 0.6162, -0.1455, -0.831, 0.5292, 0.1714, -0.9633, 0.04953, 0.2637, -0.989, 0.1333, 0.06377, -0.989, 0.1333, 0.06377, -0.9633, 0.04953, 0.2637, -0.7994, -0.4991, 0.3344, -0.7877, -0.5759, 0.2186, -0.3242, -0.8459, 0.4235, 0.05002, -0.9281, 0.369, 0.02515, -0.9591, 0.2818, -0.3924, -0.8877, 0.2409, 0.544, -0.7777, 0.3151, 0.6247, -0.7354, 0.2625, 0.02515, -0.9591, 0.2818, 0.05002, -0.9281, 0.369, 0.6247, -0.7354, 0.2625, 0.544, -0.7777, 0.3151, 0.952, -0.186, 0.2431, 0.9932, 0.01159, -0.1157, 0.6858, 0.3806, 0.6203, 0.7264, 0.6872, -0.007935, 0.952, -0.186, 0.2431, 0.8314, -0.1034, 0.5459, 0.7264, 0.6872, -0.007935, 0.6858, 0.3806, 0.6203, 0.3996, 0.3348, 0.8534, 0.2861, 0.7307, 0.6198, 0.09168, 0.9561, 0.2783, 0.6244, -0.6802, 0.384, 0.544, -0.7777, 0.3151, 0.05002, -0.9281, 0.369, 0.3124, -0.8227, 0.475, 0.3461, -0.8176, 0.4602, -0.3242, -0.8459, 0.4235, -0.7994, -0.4991, 0.3344, -0.03816, 0.1351, 0.9901, 0.5038, -0.595, 0.6263, -0.7994, -0.4991, 0.3344, -0.9633, 0.04953, 0.2637, -0.7594, 0.01949, 0.6503, -0.03816, 0.1351, 0.9901, -0.831, 0.5292, 0.1714, -0.452, 0.538, 0.7115, -0.7851, 0.08456, 0.6135, -0.7594, 0.01949, 0.6503, -0.9633, 0.04953, 0.2637, -0.831, 0.5292, 0.1714, -0.3008, 0.9089, -0.2887, 0.09168, 0.9561, 0.2783, -0.452, 0.538, 0.7115, 0.5251, 0.6991, -0.4853, 0.7264, 0.6872, -0.007935, 0.09168, 0.9561, 0.2783, -0.3008, 0.9089, -0.2887, 0.2861, 0.7307, 0.6198, 0.3996, 0.3348, 0.8534, -0.1775, 0.8387, 0.5148, -0.452, 0.538, 0.7115, 0.09168, 0.9561, 0.2783, -0.7594, 0.01949, 0.6503, -0.7439, 0.1215, 0.6572, -0.5983, 0.542, 0.5901, -0.03816, 0.1351, 0.9901, -0.03816, 0.1351, 0.9901, -0.5983, 0.542, 0.5901, -0.22, 0.9347, 0.2791, 0.5107, 0.7148, 0.4777, -0.5983, 0.542, 0.5901, -0.9746, 0.1791, -0.1345, -0.879, 0.4676, -0.09325, -0.22, 0.9347, 0.2791, -0.9746, 0.1791, -0.1345, -0.7399, -0.57, -0.3573, -0.8274, -0.3796, -0.414, -0.879, 0.4676, -0.09325, -0.7399, -0.57, -0.3573, -0.05019, -0.9629, -0.265, -0.1427, -0.8786, -0.4558, -0.8274, -0.3796, -0.414, -0.05019, -0.9629, -0.265, 0.4749, -0.8758, -0.08647, 0.5009, -0.8112, -0.3019, -0.1427, -0.8786, -0.4558, 0.4749, -0.8758, -0.08647, 0.8457, -0.4765, 0.2402, 0.9189, -0.3793, 0.1084, 0.5009, -0.8112, -0.3019, 0.5107, 0.7148, 0.4777, -0.22, 0.9347, 0.2791, -0.2388, 0.8627, 0.4458, 0.5131, 0.6852, 0.517, -0.22, 0.9347, 0.2791, -0.879, 0.4676, -0.09325, -0.8352, 0.509, 0.2083, -0.2388, 0.8627, 0.4458, -0.879, 0.4676, -0.09325, -0.8274, -0.3796, -0.414, -0.9804, -0.1856, -0.06666, -0.8352, 0.509, 0.2083, -0.8274, -0.3796, -0.414, -0.1427, -0.8786, -0.4558, -0.4012, -0.8976, -0.1825, -0.9804, -0.1856, -0.06666, -0.1427, -0.8786, -0.4558, 0.5009, -0.8112, -0.3019, 0.4622, -0.8846, -0.06292, -0.4012, -0.8976, -0.1825, 0.8671, 0.2221, 0.4459, 0.5131, 0.6852, 0.517, 0.5416, 0.6128, 0.5754, 0.8576, 0.5085, 0.07733, 0.8802, -0.4474, 0.1582, 0.8671, 0.2221, 0.4459, 0.8576, 0.5085, 0.07733, 0.8852, -0.4641, 0.03124, -0.2388, 0.8627, 0.4458, -0.2086, 0.8141, 0.542, 0.5416, 0.6128, 0.5754, 0.5131, 0.6852, 0.517, -0.2388, 0.8627, 0.4458, -0.8352, 0.509, 0.2083, -0.8595, 0.4287, 0.2783, -0.2086, 0.8141, 0.542, -0.8352, 0.509, 0.2083, -0.9804, -0.1856, -0.06666, -0.9302, -0.353, 0.1008, -0.8595, 0.4287, 0.2783, -0.9804, -0.1856, -0.06666, -0.4012, -0.8976, -0.1825, -0.3494, -0.9271, 0.1361, -0.9302, -0.353, 0.1008, -0.4012, -0.8976, -0.1825, 0.4622, -0.8846, -0.06292, 0.402, -0.8906, 0.2129, -0.3494, -0.9271, 0.1361, 0.4622, -0.8846, -0.06292, 0.8802, -0.4474, 0.1582, 0.8852, -0.4641, 0.03124, 0.402, -0.8906, 0.2129, 0.5009, -0.8112, -0.3019, 0.9189, -0.3793, 0.1084, 0.8802, -0.4474, 0.1582, 0.4622, -0.8846, -0.06292, -0.3494, -0.9271, 0.1361, 0.402, -0.8906, 0.2129, 0.3337, -0.8561, 0.3947, -0.2578, -0.8113, 0.5248, 0.402, -0.8906, 0.2129, 0.8852, -0.4641, 0.03124, 0.3337, -0.8561, 0.3947, -0.9302, -0.353, 0.1008, -0.3494, -0.9271, 0.1361, -0.2578, -0.8113, 0.5248, -0.8155, -0.5688, 0.107, -0.9302, -0.353, 0.1008, -0.8155, -0.5688, 0.107, -0.8867, 0.4531, 0.09174, -0.8595, 0.4287, 0.2783, -0.8595, 0.4287, 0.2783, -0.8867, 0.4531, 0.09174, 0.1067, 0.8291, 0.5489, -0.2086, 0.8141, 0.542, -0.2086, 0.8141, 0.542, 0.1067, 0.8291, 0.5489, 0.1747, 0.5838, 0.7928, 0.5416, 0.6128, 0.5754, 0.5416, 0.6128, 0.5754, 0.1747, 0.5838, 0.7928, 0.8576, 0.5085, 0.07733, 0.1067, 0.8291, 0.5489, 0.4569, -0.4418, 0.7721, 0.1276, -0.2911, 0.9481, 0.1747, 0.5838, 0.7928, 0.4569, -0.4418, 0.7721, -0.2578, -0.8113, 0.5248, 0.3337, -0.8561, 0.3947, 0.1276, -0.2911, 0.9481, -0.8359, 0.2255, 0.5005, -0.7439, 0.1215, 0.6572, -0.8333, 0.2086, 0.5119, -0.8099, 0.4992, 0.3079, -0.6712, 0.4568, 0.5839, -0.8099, 0.4992, 0.3079, -0.8333, 0.2086, 0.5119, -0.5409, 0.5787, 0.6104, -0.2606, 0.7322, 0.6293, -0.5757, 0.5356, 0.6178, -0.5409, 0.5787, 0.6104, -0.452, 0.538, 0.7115, -0.1775, 0.8387, 0.5148, -0.2606, 0.7322, 0.6293, -0.2606, 0.7322, 0.6293, -0.1775, 0.8387, 0.5148, -0.5291, 0.6583, 0.5355, -0.4663, 0.6009, 0.6492, -0.6712, 0.4568, 0.5839, -0.5757, 0.5356, 0.6178, 0.04406, 0.5144, 0.8564, -0.2454, 0.1541, 0.9571, -0.6712, 0.4568, 0.5839, -0.2454, 0.1541, 0.9571, -0.6313, 0.3287, 0.7025, -0.7232, 0.2967, 0.6237, -0.2454, 0.1541, 0.9571, -0.1688, 0.5997, 0.7822, -0.9056, 0.4109, -0.105, -0.6313, 0.3287, 0.7025, -0.1688, 0.5997, 0.7822, 0.1423, 0.961, 0.237, -0.2683, 0.796, -0.5426, -0.9056, 0.4109, -0.105, 0.8527, 0.1908, 0.4864, 0.8081, 0.1545, -0.5685, 0.7592, 0.2097, -0.6162, 0.8908, 0.1058, 0.442, 0.8732, 0.04803, 0.4849, 0.7592, 0.2097, -0.6162, 0.5353, 0.4563, -0.7108, 0.9616, -0.2739, 0.01534, 0.8908, 0.1058, 0.442, 0.5353, 0.4563, -0.7108, 0.4553, 0.8528, -0.2558, 0.9855, -0.05878, -0.1593, 0.9616, -0.2739, 0.01534, 0.4229, 0.8152, 0.3957, 0.9914, -0.06754, 0.1119, 0.9855, -0.05878, -0.1593, 0.4553, 0.8528, -0.2558, 0.4229, 0.8152, 0.3957, 0.3744, 0.6978, 0.6107, 0.9705, -0.1817, -0.1586, 0.9914, -0.06754, 0.1119, 0.9914, -0.06754, 0.1119, 0.9705, -0.1817, -0.1586, 0.5068, -0.8243, -0.2525, 0.4862, -0.8732, -0.03332, 0.9914, -0.06754, 0.1119, 0.4862, -0.8732, -0.03332, 0.4121, -0.8931, 0.1807, 0.9855, -0.05878, -0.1593, 0.9855, -0.05878, -0.1593, 0.4121, -0.8931, 0.1807, 0.2606, -0.6828, 0.6826, 0.9616, -0.2739, 0.01534, 0.9616, -0.2739, 0.01534, 0.2606, -0.6828, 0.6826, -0.4734, 0.3458, 0.8102, 0.8908, 0.1058, 0.442, 0.8314, -0.1034, 0.5459, 0.6244, -0.6802, 0.384, 0.8607, -0.5091, 0.00342, 0.9355, -0.2371, 0.2621, 0.6244, -0.6802, 0.384, 0.3461, -0.8176, 0.4602, 0.3756, -0.8881, 0.2648, 0.8607, -0.5091, 0.00342, 0.4229, 0.8152, 0.3957, -0.57, 0.7834, 0.2478, -0.5551, 0.689, 0.466, 0.3744, 0.6978, 0.6107, -0.57, 0.7834, 0.2478, -0.9971, 0.02403, 0.07152, -0.9627, -0.2054, -0.1764, -0.5551, 0.689, 0.466, 0.5068, -0.8243, -0.2525, -0.2368, -0.934, -0.2675, -0.3783, -0.9209, 0.09374, 0.4862, -0.8732, -0.03332, -0.9971, 0.02403, 0.07152, -0.3783, -0.9209, 0.09374, -0.2368, -0.934, -0.2675, -0.9627, -0.2054, -0.1764, -0.57, 0.7834, 0.2478, 0.4229, 0.8152, 0.3957, 0.4553, 0.8528, -0.2558, -0.4562, 0.8639, -0.2132, -0.9971, 0.02403, 0.07152, -0.57, 0.7834, 0.2478, -0.4562, 0.8639, -0.2132, -0.9441, 0.2678, 0.1923, -0.9441, 0.2678, 0.1923, -0.7428, -0.1913, 0.6416, -0.3783, -0.9209, 0.09374, -0.9971, 0.02403, 0.07152, -0.7428, -0.1913, 0.6416, 0.2606, -0.6828, 0.6826, 0.4121, -0.8931, 0.1807, 0.4862, -0.8732, -0.03332, -0.3783, -0.9209, 0.09374, 0.5353, 0.4563, -0.7108, -0.2687, 0.7418, -0.6144, -0.4562, 0.8639, -0.2132, 0.4553, 0.8528, -0.2558, -0.2687, 0.7418, -0.6144, -0.7661, 0.6316, 0.1192, -0.9441, 0.2678, 0.1923, -0.4562, 0.8639, -0.2132, -0.7661, 0.6316, 0.1192, -0.7142, 0.2808, 0.6412, -0.7428, -0.1913, 0.6416, -0.9441, 0.2678, 0.1923, -0.7428, -0.1913, 0.6416, -0.7142, 0.2808, 0.6412, -0.4734, 0.3458, 0.8102, 0.2606, -0.6828, 0.6826, -0.7142, 0.2808, 0.6412, -0.4663, 0.6009, 0.6492, -0.5291, 0.6583, 0.5355, -0.4734, 0.3458, 0.8102, -0.4663, 0.6009, 0.6492, -0.7142, 0.2808, 0.6412, -0.7661, 0.6316, 0.1192, -0.4162, 0.653, 0.6328, 0.3663, -0.9305, -0.008306, 0.4749, -0.8758, -0.08647, -0.05019, -0.9629, -0.265, -0.1081, -0.979, -0.1726, 0.3663, -0.9305, -0.008306, 0.2076, -0.7014, -0.6819, 0.00822, -0.6961, -0.7179, 0.4475, -0.8224, 0.3514, -0.1081, -0.979, -0.1726, -0.05019, -0.9629, -0.265, -0.7399, -0.57, -0.3573, -0.7601, -0.6054, -0.2362, -0.7539, 0.1049, 0.6485, -0.7232, 0.2967, 0.6237, -0.6313, 0.3287, 0.7025, -0.9332, 0.3582, -0.03019, 0.7592, 0.2097, -0.6162, 0.06756, 0.2637, -0.9622, -0.2687, 0.7418, -0.6144, 0.5353, 0.4563, -0.7108, 0.2076, -0.7014, -0.6819, 0.008947, -0.03775, -0.9992, 0.01289, -0.0454, -0.9989, 0.00822, -0.6961, -0.7179, 0.008947, -0.03775, -0.9992, 0.2076, -0.7014, -0.6819, -0.0245, -0.6285, -0.7774, -0.01625, -0.02026, -0.9997, -0.0245, -0.6285, -0.7774, -0.583, -0.3973, -0.7087, -0.771, -0.01568, -0.6367, -0.01625, -0.02026, -0.9997, 0.008534, 0.0001051, -1.0, 1.253e-07, 1.549e-07, -1.0, -0.1784, 0.07927, -0.9808, 0.01556, 0.3452, -0.9384, 1.253e-07, 1.549e-07, -1.0, -0.1013, 0.0554, -0.9933, -0.7355, 0.5604, -0.3807, -0.1784, 0.07927, -0.9808, -0.1784, 0.07927, -0.9808, -0.6313, 0.3287, 0.7025, -0.9056, 0.4109, -0.105, -0.2683, 0.796, -0.5426, 0.01556, 0.3452, -0.9384, 0.008534, 0.0001051, -1.0, 0.01556, 0.3452, -0.9384, -0.09234, 0.7187, -0.6891, -0.2465, 0.6246, -0.7411, 0.06756, 0.2637, -0.9622, 0.7614, -0.6479, -0.02278, 0.8008, -0.5973, -0.04451, -0.1977, -0.9797, 0.03309, -0.1179, -0.9917, -0.05039, 0.8008, -0.5973, -0.04451, 0.52, 0.1171, 0.8461, -0.3371, -0.3171, 0.8865, -0.1977, -0.9797, 0.03309, 0.8008, -0.5973, -0.04451, 0.7614, -0.6479, -0.02278, 0.8388, -0.3046, 0.4512, 0.52, 0.1171, 0.8461, 0.52, 0.1171, 0.8461, 0.8388, -0.3046, 0.4512, -0.3774, -0.7453, 0.5497, -0.3371, -0.3171, 0.8865, -0.7287, -0.6838, 0.03775, -0.6611, -0.7143, -0.2296, -0.7677, 0.3641, -0.5273, -0.9016, 0.2877, -0.323, -0.7287, -0.6838, 0.03775, -0.407, -0.8187, 0.4051, -0.4834, -0.3551, 0.8001, -0.6611, -0.7143, -0.2296, -0.407, -0.8187, 0.4051, -0.9014, 0.378, -0.2111, -0.6347, 0.6333, 0.4428, -0.4834, -0.3551, 0.8001, -0.9014, 0.378, -0.2111, -0.9016, 0.2877, -0.323, -0.7677, 0.3641, -0.5273, -0.6347, 0.6333, 0.4428, -0.9014, 0.378, -0.2111, -0.7204, 0.4459, -0.5312, -0.107, 0.8995, -0.4236, -0.2642, 0.9086, -0.3235, -0.7204, 0.4459, -0.5312, -0.9434, 0.3172, 0.09711, -0.1798, 0.9356, 0.3039, -0.107, 0.8995, -0.4236, 0.5756, -0.3314, 0.7476, 0.3995, -0.5861, 0.705, 0.8031, 0.4046, 0.4373, 0.7564, 0.2768, 0.5926, 0.3995, -0.5861, 0.705, 0.4801, -0.85, -0.2168, 0.901, 0.1636, -0.4017, 0.8031, 0.4046, 0.4373, 0.4801, -0.85, -0.2168, 0.4992, -0.8191, 0.2827, 0.9425, 0.1987, 0.2686, 0.901, 0.1636, -0.4017, 0.8031, 0.4046, 0.4373, 0.901, 0.1636, -0.4017, 0.9425, 0.1987, 0.2686, 0.7564, 0.2768, 0.5926, 0.3995, -0.5861, 0.705, 0.5756, -0.3314, 0.7476, 0.4992, -0.8191, 0.2827, 0.4801, -0.85, -0.2168, 0.6884, 0.1356, 0.7125, 0.5343, 0.1112, 0.838, 0.6831, -0.6253, 0.3774, 0.7291, -0.5929, 0.342, 0.7291, -0.5929, 0.342, 0.6831, -0.6253, 0.3774, -0.07877, -0.9916, -0.1026, 0.1203, -0.9925, -0.02051, 0.1203, -0.9925, -0.02051, -0.07877, -0.9916, -0.1026, -0.7798, -0.4614, -0.4231, -0.765, -0.6308, -0.1299, 0.3744, 0.6978, 0.6107, -0.5551, 0.689, 0.466, -0.5745, 0.3507, 0.7396, -0.1526, 0.3423, 0.9271, -0.5551, 0.689, 0.466, -0.9627, -0.2054, -0.1764, -0.807, -0.5316, 0.2572, -0.5745, 0.3507, 0.7396, -0.9627, -0.2054, -0.1764, -0.2368, -0.934, -0.2675, 0.01491, -0.9835, -0.1802, -0.807, -0.5316, 0.2572, 0.9705, -0.1817, -0.1586, 0.9911, 0.01685, 0.1322, 0.6415, -0.7521, 0.1513, 0.5068, -0.8243, -0.2525, 0.9705, -0.1817, -0.1586, 0.3744, 0.6978, 0.6107, 0.4047, 0.5761, 0.7101, 0.9911, 0.01685, 0.1322, 0.3744, 0.6978, 0.6107, -0.1526, 0.3423, 0.9271, 0.1247, -0.4128, 0.9023, 0.4047, 0.5761, 0.7101, 0.9911, 0.01685, 0.1322, 0.4047, 0.5761, 0.7101, 0.1247, -0.4128, 0.9023, 0.6415, -0.7521, 0.1513, -0.5745, 0.3507, 0.7396, -0.807, -0.5316, 0.2572, -0.1062, -0.5277, 0.8428, -0.1526, 0.3423, 0.9271, -0.807, -0.5316, 0.2572, 0.01491, -0.9835, -0.1802, -0.07219, -0.7381, 0.6708, -0.1062, -0.5277, 0.8428, 0.8732, 0.04803, 0.4849, 0.8908, 0.1058, 0.442, 0.5456, 0.6311, 0.5514, 0.8525, -0.3167, 0.416, 0.8908, 0.1058, 0.442, -0.4734, 0.3458, 0.8102, -0.4723, 0.4472, 0.7595, 0.5456, 0.6311, 0.5514, 0.5456, 0.6311, 0.5514, -0.4723, 0.4472, 0.7595, -0.2449, -0.5135, 0.8224, 0.8525, -0.3167, 0.416, 0.8525, -0.3167, 0.416, -0.2449, -0.5135, 0.8224, 0.3996, 0.3348, 0.8534, 0.8732, 0.04803, 0.4849, -0.8867, 0.4531, 0.09174, -0.8741, 0.3691, 0.3157, 0.223, 0.7108, 0.6671, 0.1067, 0.8291, 0.5489, -0.8741, 0.3691, 0.3157, -0.8867, 0.4531, 0.09174, -0.8155, -0.5688, 0.107, -0.5685, -0.657, 0.4952, 0.8852, -0.4641, 0.03124, 0.9574, -0.2307, -0.1738, 0.6541, -0.6082, 0.4497, 0.3337, -0.8561, 0.3947, 0.9574, -0.2307, -0.1738, 0.8852, -0.4641, 0.03124, 0.8576, 0.5085, 0.07733, 0.6377, 0.7682, -0.05645, -0.01625, -0.02026, -0.9997, -0.771, -0.01568, -0.6367, -0.9821, -0.03674, -0.1845, -0.1013, 0.0554, -0.9933, -0.9434, 0.3172, 0.09711, -0.9926, 0.08854, 0.0835, -0.5283, 0.8255, 0.1989, -0.1798, 0.9356, 0.3039, -0.7677, 0.3641, -0.5273, -0.6611, -0.7143, -0.2296, -0.4834, -0.3551, 0.8001, -0.6347, 0.6333, 0.4428, -0.1977, -0.9797, 0.03309, -0.3371, -0.3171, 0.8865, -0.3774, -0.7453, 0.5497, -0.1179, -0.9917, -0.05039, 0.7264, 0.6872, -0.007935, 0.5251, 0.6991, -0.4853, 0.9932, 0.01159, -0.1157, 0.952, -0.186, 0.2431, -0.3924, -0.8877, 0.2409, -0.7877, -0.5759, 0.2186, -0.7994, -0.4991, 0.3344, -0.3242, -0.8459, 0.4235, 0.5038, -0.595, 0.6263, 0.3124, -0.8227, 0.475, 0.05002, -0.9281, 0.369, -0.3242, -0.8459, 0.4235, -0.7204, 0.4459, -0.5312, -0.9014, 0.378, -0.2111, -0.9926, 0.08854, 0.0835, -0.9434, 0.3172, 0.09711, -0.107, 0.8995, -0.4236, -0.1798, 0.9356, 0.3039, -0.5283, 0.8255, 0.1989, -0.2642, 0.9086, -0.3235, -0.2368, -0.934, -0.2675, 0.5068, -0.8243, -0.2525, 0.6415, -0.7521, 0.1513, 0.01491, -0.9835, -0.1802, 0.6415, -0.7521, 0.1513, 0.1247, -0.4128, 0.9023, -0.07219, -0.7381, 0.6708, 0.01491, -0.9835, -0.1802, -0.1062, -0.5277, 0.8428, -0.07219, -0.7381, 0.6708, 0.1247, -0.4128, 0.9023, -0.1526, 0.3423, 0.9271, 0.8732, 0.04803, 0.4849, 0.3996, 0.3348, 0.8534, 0.6858, 0.3806, 0.6203, 0.8527, 0.1908, 0.4864, 0.06756, 0.2637, -0.9622, -0.2465, 0.6246, -0.7411, -0.7661, 0.6316, 0.1192, -0.2687, 0.7418, -0.6144, -0.7661, 0.6316, 0.1192, -0.2465, 0.6246, -0.7411, -0.09234, 0.7187, -0.6891, -0.4162, 0.653, 0.6328, 0.04406, 0.5144, 0.8564, -0.4162, 0.653, 0.6328, -0.09234, 0.7187, -0.6891, 0.1423, 0.961, 0.237, 0.1423, 0.961, 0.237, -0.09234, 0.7187, -0.6891, 0.01556, 0.3452, -0.9384, -0.2683, 0.796, -0.5426, -0.4723, 0.4472, 0.7595, -0.4734, 0.3458, 0.8102, 0.3996, 0.3348, 0.8534, -0.2449, -0.5135, 0.8224, -0.5757, 0.5356, 0.6178, -0.2606, 0.7322, 0.6293, -0.4663, 0.6009, 0.6492, -0.4162, 0.653, 0.6328, 0.04406, 0.5144, 0.8564, 0.04406, 0.5144, 0.8564, 0.1423, 0.961, 0.237, -0.1688, 0.5997, 0.7822, -0.2454, 0.1541, 0.9571, 0.8081, 0.1545, -0.5685, 0.2546, 0.02172, -0.9668, 0.06756, 0.2637, -0.9622, 0.7592, 0.2097, -0.6162, 0.8081, 0.1545, -0.5685, 0.8607, -0.5091, 0.00342, 0.4564, -0.1603, -0.8752, 0.2546, 0.02172, -0.9668, 0.3756, -0.8881, 0.2648, 0.1612, -0.8195, -0.5499, 0.4564, -0.1603, -0.8752, 0.8607, -0.5091, 0.00342, 0.8527, 0.1908, 0.4864, 0.9355, -0.2371, 0.2621, 0.8607, -0.5091, 0.00342, 0.8081, 0.1545, -0.5685, 0.8314, -0.1034, 0.5459, 0.9355, -0.2371, 0.2621, 0.8527, 0.1908, 0.4864, 0.6858, 0.3806, 0.6203, -0.01625, -0.02026, -0.9997, -0.1013, 0.0554, -0.9933, 1.137e-06, 4.675e-07, -1.0, 0.2546, 0.02172, -0.9668, 0.4564, -0.1603, -0.8752, 0.01289, -0.0454, -0.9989, 0.002312, 0.002911, -1.0, 0.06756, 0.2637, -0.9622, 0.2546, 0.02172, -0.9668, 0.002312, 0.002911, -1.0, 0.008534, 0.0001051, -1.0, 0.002312, 0.002911, -1.0, 0.01289, -0.0454, -0.9989, 0.008947, -0.03775, -0.9992, -2.373e-08, 1.961e-07, -1.0, -0.8333, 0.2086, 0.5119, -0.7439, 0.1215, 0.6572, -0.7594, 0.01949, 0.6503, -0.7851, 0.08456, 0.6135, 0.3996, 0.3348, 0.8534, -0.4734, 0.3458, 0.8102, -0.5291, 0.6583, 0.5355, -0.1775, 0.8387, 0.5148, 0.008534, 0.0001051, -1.0, 0.002312, 0.002911, -1.0, -2.373e-08, 1.961e-07, -1.0, 1.253e-07, 1.549e-07, -1.0, 1.137e-06, 4.675e-07, -1.0, -2.373e-08, 1.961e-07, -1.0, 0.008947, -0.03775, -0.9992, -0.01625, -0.02026, -0.9997, 0.01289, -0.0454, -0.9989, 0.4564, -0.1603, -0.8752, 0.1612, -0.8195, -0.5499, 0.00822, -0.6961, -0.7179, 0.3756, -0.8881, 0.2648, 0.00822, -0.6961, -0.7179, 0.1612, -0.8195, -0.5499, 0.3124, -0.8227, 0.475, 0.4475, -0.8224, 0.3514, 0.3461, -0.8176, 0.4602, -0.8099, 0.4992, 0.3079, -0.6712, 0.4568, 0.5839, -0.7232, 0.2967, 0.6237, -0.8359, 0.2255, 0.5005, -0.8359, 0.2255, 0.5005, -0.7232, 0.2967, 0.6237, -0.7539, 0.1049, 0.6485, -0.8885, 0.2435, 0.389, -0.8885, 0.2435, 0.389, -0.7539, 0.1049, 0.6485, -0.771, -0.01568, -0.6367, -0.9971, 0.0662, 0.03772, -0.9971, 0.0662, 0.03772, -0.771, -0.01568, -0.6367, -0.583, -0.3973, -0.7087, -0.7601, -0.6054, -0.2362, -0.7601, -0.6054, -0.2362, -0.583, -0.3973, -0.7087, -0.0245, -0.6285, -0.7774, -0.1081, -0.979, -0.1726, 0.4475, -0.8224, 0.3514, 0.8457, -0.4765, 0.2402, 0.4749, -0.8758, -0.08647, 0.3663, -0.9305, -0.008306, -0.1081, -0.979, -0.1726, -0.0245, -0.6285, -0.7774, 0.2076, -0.7014, -0.6819, 0.3663, -0.9305, -0.008306, 0.8457, -0.4765, 0.2402, 0.4475, -0.8224, 0.3514, 0.3124, -0.8227, 0.475, 0.5038, -0.595, 0.6263, 0.9189, -0.3793, 0.1084, 0.8457, -0.4765, 0.2402, 0.5038, -0.595, 0.6263, 0.8478, 0.2861, 0.4465, 0.5107, 0.7148, 0.4777, 0.8478, 0.2861, 0.4465, 0.5038, -0.595, 0.6263, -0.03816, 0.1351, 0.9901, 0.8802, -0.4474, 0.1582, 0.9189, -0.3793, 0.1084, 0.8478, 0.2861, 0.4465, 0.8671, 0.2221, 0.4459, 0.5107, 0.7148, 0.4777, 0.5131, 0.6852, 0.517, 0.8671, 0.2221, 0.4459, 0.8478, 0.2861, 0.4465, -0.8155, -0.5688, 0.107, 0.4569, -0.4418, 0.7721, 0.3149, -0.4547, 0.8331, -0.5685, -0.657, 0.4952, -0.2578, -0.8113, 0.5248, 0.4569, -0.4418, 0.7721, -0.8155, -0.5688, 0.107, 0.223, 0.7108, 0.6671, 0.3149, -0.4547, 0.8331, 0.4569, -0.4418, 0.7721, 0.1067, 0.8291, 0.5489, -0.8741, 0.3691, 0.3157, -0.5685, -0.657, 0.4952, 0.3149, -0.4547, 0.8331, 0.223, 0.7108, 0.6671, -0.9332, 0.3582, -0.03019, -0.7355, 0.5604, -0.3807, -0.1013, 0.0554, -0.9933, -0.9821, -0.03674, -0.1845, -0.7601, -0.6054, -0.2362, -0.7399, -0.57, -0.3573, -0.9746, 0.1791, -0.1345, -0.9971, 0.0662, 0.03772, 1.253e-07, 1.549e-07, -1.0, -2.373e-08, 1.961e-07, -1.0, 1.137e-06, 4.675e-07, -1.0, -0.1013, 0.0554, -0.9933, 0.3461, -0.8176, 0.4602, 0.4475, -0.8224, 0.3514, 0.00822, -0.6961, -0.7179, 0.3756, -0.8881, 0.2648, -0.9971, 0.0662, 0.03772, -0.9746, 0.1791, -0.1345, -0.5983, 0.542, 0.5901, -0.8885, 0.2435, 0.389, -0.8885, 0.2435, 0.389, -0.5983, 0.542, 0.5901, -0.7439, 0.1215, 0.6572, -0.8359, 0.2255, 0.5005, -0.6313, 0.3287, 0.7025, -0.1784, 0.07927, -0.9808, -0.7355, 0.5604, -0.3807, -0.9332, 0.3582, -0.03019, -0.7539, 0.1049, 0.6485, -0.9332, 0.3582, -0.03019, -0.9821, -0.03674, -0.1845, -0.771, -0.01568, -0.6367, -0.5409, 0.5787, 0.6104, -0.8333, 0.2086, 0.5119, -0.7851, 0.08456, 0.6135, -0.452, 0.538, 0.7115, 0.544, -0.7777, 0.3151, 0.6244, -0.6802, 0.384, 0.8314, -0.1034, 0.5459, 0.952, -0.186, 0.2431, 0.4659, 0.07441, 0.8817, 0.1276, -0.2911, 0.9481, 0.3337, -0.8561, 0.3947, 0.6541, -0.6082, 0.4497, 0.1153, 0.7884, 0.6042, 0.1747, 0.5838, 0.7928, 0.1276, -0.2911, 0.9481, 0.4659, 0.07441, 0.8817, 0.6377, 0.7682, -0.05645, 0.8576, 0.5085, 0.07733, 0.1747, 0.5838, 0.7928, 0.1153, 0.7884, 0.6042, 0.6541, -0.6082, 0.4497, 0.9574, -0.2307, -0.1738, 0.6377, 0.7682, -0.05645, 0.1153, 0.7884, 0.6042, 0.4659, 0.07441, 0.8817, 0.6541, -0.6082, 0.4497, 0.1153, 0.7884, 0.6042, 0.6884, 0.1356, 0.7125, 0.0009571, 0.5968, 0.8024, 0.2186, 0.7575, 0.6152, 0.5343, 0.1112, 0.838, 0.0009571, 0.5968, 0.8024, -0.3397, 0.8316, 0.4394, -0.2512, 0.3292, 0.9103, 0.2186, 0.7575, 0.6152, -0.9473, 0.3189, 0.02999, -0.7798, -0.4614, -0.4231, -0.8047, -0.5453, 0.2348, -0.8235, 0.3477, 0.4483, -0.3397, 0.8316, 0.4394, -0.9473, 0.3189, 0.02999, -0.8235, 0.3477, 0.4483, -0.2512, 0.3292, 0.9103, -0.7798, -0.4614, -0.4231, -0.07877, -0.9916, -0.1026, -0.5167, -0.814, 0.2653, -0.8047, -0.5453, 0.2348, -0.8047, -0.5453, 0.2348, -0.5167, -0.814, 0.2653, 0.6831, -0.6253, 0.3774, 0.5343, 0.1112, 0.838, 0.6831, -0.6253, 0.3774, -0.5167, -0.814, 0.2653, -0.07877, -0.9916, -0.1026, -0.8235, 0.3477, 0.4483, -0.8047, -0.5453, 0.2348, 0.5343, 0.1112, 0.838, -0.2512, 0.3292, 0.9103, 0.5343, 0.1112, 0.838, 0.2186, 0.7575, 0.6152, -0.2512, 0.3292, 0.9103, 0.1393, -0.4533, -0.8804, 0.07092, -0.3182, -0.9454, 0.07092, -0.3182, -0.9454, 0.1393, -0.4533, -0.8804, 0.2039, -0.5762, -0.7915, 0.1393, -0.4533, -0.8804, 0.1393, -0.4533, -0.8804, 0.2039, -0.5762, -0.7915, 0.2039, -0.5762, -0.7915, 0.1393, -0.4533, -0.8804, 0.1393, -0.4533, -0.8804, 0.2039, -0.5762, -0.7915, 0.1393, -0.4533, -0.8804, 0.07092, -0.3182, -0.9454, 0.07092, -0.3182, -0.9454, 0.1393, -0.4533, -0.8804, -0.3866, -0.273, -0.8809, -0.2548, -0.1985, -0.9464, -0.2548, -0.1985, -0.9464, -0.3866, -0.273, -0.8809, -0.5078, -0.3402, -0.7915, -0.3866, -0.273, -0.8809, -0.3866, -0.273, -0.8809, -0.5078, -0.3402, -0.7915, -0.5078, -0.3402, -0.7915, -0.3866, -0.273, -0.8809, -0.3866, -0.273, -0.8809, -0.5078, -0.3402, -0.7915, -0.3866, -0.273, -0.8809, -0.2548, -0.1985, -0.9464, -0.2548, -0.1985, -0.9464, -0.3866, -0.273, -0.8809, 0.3858, -0.02278, -0.9223, 0.182, -0.06806, -0.9809, 0.1814, -0.071, -0.9808, 0.389, -0.02334, -0.9209, 0.5715, 0.02377, -0.8203, 0.3858, -0.02278, -0.9223, 0.389, -0.02334, -0.9209, 0.5715, 0.02377, -0.8203, 0.5715, 0.02377, -0.8203, 0.3827, -0.02204, -0.9236, 0.3858, -0.02278, -0.9223, 0.5715, 0.02377, -0.8203, 0.3827, -0.02204, -0.9236, 0.1826, -0.06531, -0.981, 0.182, -0.06806, -0.9809, 0.3858, -0.02278, -0.9223, 0.05909, 0.2717, -0.9606, 0.1327, 0.08929, -0.9871, 0.1327, 0.08929, -0.9871, 0.05909, 0.2717, -0.9606, -0.01683, 0.4434, -0.8962, 0.05909, 0.2717, -0.9606, 0.05909, 0.2717, -0.9606, -0.01683, 0.4434, -0.8962, -0.01683, 0.4434, -0.8962, 0.05909, 0.2717, -0.9606, 0.05909, 0.2717, -0.9606, -0.01683, 0.4434, -0.8962, 0.05909, 0.2717, -0.9606, 0.1327, 0.08929, -0.9871, 0.1327, 0.08929, -0.9871, 0.05909, 0.2717, -0.9606, 0.0815, -0.3394, -0.9371, -0.04846, -0.07127, -0.9963, -0.04846, -0.07127, -0.9963, 0.08241, -0.3412, -0.9364, 0.2039, -0.5762, -0.7915, 0.0815, -0.3394, -0.9371, 0.08241, -0.3412, -0.9364, 0.2039, -0.5762, -0.7915, 0.2039, -0.5762, -0.7915, 0.08059, -0.3376, -0.9378, 0.0815, -0.3394, -0.9371, 0.2039, -0.5762, -0.7915, 0.08059, -0.3376, -0.9378, -0.04846, -0.07127, -0.9963, -0.04846, -0.07127, -0.9963, 0.0815, -0.3394, -0.9371, -0.23, -0.669, -0.7068, -0.2447, -0.7533, -0.6104, -0.2447, -0.7533, -0.6104, -0.2302, -0.6702, -0.7056, -0.2114, -0.5735, -0.7915, -0.23, -0.669, -0.7068, -0.2302, -0.6702, -0.7056, -0.2114, -0.5735, -0.7915, -0.2114, -0.5735, -0.7915, -0.2297, -0.6677, -0.7081, -0.23, -0.669, -0.7068, -0.2114, -0.5735, -0.7915, -0.2297, -0.6677, -0.7081, -0.2447, -0.7533, -0.6104, -0.2447, -0.7533, -0.6104, -0.23, -0.669, -0.7068, -0.4165, 0.2268, -0.8804, -0.2731, 0.178, -0.9454, -0.2731, 0.178, -0.9454, -0.4165, 0.2268, -0.8804, -0.5486, 0.2695, -0.7915, -0.4165, 0.2268, -0.8804, -0.4165, 0.2268, -0.8804, -0.5486, 0.2695, -0.7915, -0.5486, 0.2695, -0.7915, -0.4165, 0.2268, -0.8804, -0.4165, 0.2268, -0.8804, -0.5486, 0.2695, -0.7915, -0.4165, 0.2268, -0.8804, -0.2731, 0.178, -0.9454, -0.2731, 0.178, -0.9454, -0.4165, 0.2268, -0.8804, -0.3431, -0.4654, -0.8159, -0.3739, -0.5215, -0.767, -0.3739, -0.5215, -0.767, -0.3434, -0.4659, -0.8155, -0.31, -0.4063, -0.8595, -0.3431, -0.4654, -0.8159, -0.3434, -0.4659, -0.8155, -0.31, -0.4063, -0.8595, -0.31, -0.4063, -0.8595, -0.3428, -0.4649, -0.8163, -0.3431, -0.4654, -0.8159, -0.31, -0.4063, -0.8595, -0.3428, -0.4649, -0.8163, -0.3739, -0.5215, -0.767, -0.3739, -0.5215, -0.767, -0.3431, -0.4654, -0.8159, -0.08669, 0.4653, -0.8809, -0.07396, 0.3144, -0.9464, -0.07396, 0.3144, -0.9464, -0.08669, 0.4653, -0.8809, -0.09705, 0.6035, -0.7915, -0.08669, 0.4653, -0.8809, -0.08669, 0.4653, -0.8809, -0.09705, 0.6035, -0.7915, -0.09705, 0.6035, -0.7915, -0.08669, 0.4653, -0.8809, -0.08669, 0.4653, -0.8809, -0.09705, 0.6035, -0.7915, -0.08669, 0.4653, -0.8809, -0.07396, 0.3144, -0.9464, -0.07396, 0.3144, -0.9464, -0.08669, 0.4653, -0.8809, 0.007568, -0.2324, -0.9726, -0.08078, 0.05889, -0.995, -0.08078, 0.05889, -0.995, 0.00808, -0.2341, -0.9722, 0.09521, -0.5021, -0.8595, 0.007568, -0.2324, -0.9726, 0.00808, -0.2341, -0.9722, 0.09521, -0.5021, -0.8595, 0.09521, -0.5021, -0.8595, 0.007061, -0.2308, -0.973, 0.007568, -0.2324, -0.9726, 0.09521, -0.5021, -0.8595, 0.007061, -0.2308, -0.973, -0.08078, 0.05889, -0.995, -0.08078, 0.05889, -0.995, 0.007568, -0.2324, -0.9726, 0.7017, 0.1537, -0.6957, 0.7886, 0.188, -0.5854, 0.7886, 0.188, -0.5854, 0.701, 0.1534, -0.6965, 0.6001, 0.1162, -0.7915, 0.7017, 0.1537, -0.6957, 0.701, 0.1534, -0.6965, 0.6001, 0.1162, -0.7915, 0.6001, 0.1162, -0.7915, 0.7024, 0.154, -0.6949, 0.7017, 0.1537, -0.6957, 0.6001, 0.1162, -0.7915, 0.7024, 0.154, -0.6949, 0.7886, 0.188, -0.5854, 0.7886, 0.188, -0.5854, 0.7017, 0.1537, -0.6957, 0.007602, 0.4742, -0.8804, 0.03088, 0.3245, -0.9454, 0.03088, 0.3245, -0.9454, 0.007602, 0.4742, -0.8804, -0.01588, 0.611, -0.7915, 0.007602, 0.4742, -0.8804, 0.007602, 0.4742, -0.8804, -0.01588, 0.611, -0.7915, -0.01588, 0.611, -0.7915, 0.007602, 0.4742, -0.8804, 0.007602, 0.4742, -0.8804, -0.01588, 0.611, -0.7915, 0.007602, 0.4742, -0.8804, 0.03088, 0.3245, -0.9454, 0.03088, 0.3245, -0.9454, 0.007602, 0.4742, -0.8804, 0.4592, 0.1187, -0.8804, 0.3211, 0.05651, -0.9454, 0.3211, 0.05651, -0.9454, 0.4592, 0.1187, -0.8804, 0.5848, 0.1778, -0.7915, 0.4592, 0.1187, -0.8804, 0.4592, 0.1187, -0.8804, 0.5848, 0.1778, -0.7915, 0.5848, 0.1778, -0.7915, 0.4592, 0.1187, -0.8804, 0.4592, 0.1187, -0.8804, 0.5848, 0.1778, -0.7915, 0.4592, 0.1187, -0.8804, 0.3211, 0.05651, -0.9454, 0.3211, 0.05651, -0.9454, 0.4592, 0.1187, -0.8804, -0.4322, 0.1953, -0.8804, -0.2856, 0.1572, -0.9454, -0.2856, 0.1572, -0.9454, -0.4322, 0.1953, -0.8804, -0.5671, 0.228, -0.7915, -0.4322, 0.1953, -0.8804, -0.4322, 0.1953, -0.8804, -0.5671, 0.228, -0.7915, -0.5671, 0.228, -0.7915, -0.4322, 0.1953, -0.8804, -0.4322, 0.1953, -0.8804, -0.5671, 0.228, -0.7915, -0.4322, 0.1953, -0.8804, -0.2856, 0.1572, -0.9454, -0.2856, 0.1572, -0.9454, -0.4322, 0.1953, -0.8804, -0.1379, 0.2087, -0.9682, -0.06993, 0.06104, -0.9957, -0.06993, 0.06104, -0.9957, -0.1379, 0.2087, -0.9682, -0.2021, 0.3506, -0.9144, -0.1379, 0.2087, -0.9682, -0.1379, 0.2087, -0.9682, -0.2021, 0.3506, -0.9144, -0.2021, 0.3506, -0.9144, -0.1379, 0.2087, -0.9682, -0.1379, 0.2087, -0.9682, -0.2021, 0.3506, -0.9144, -0.1379, 0.2087, -0.9682, -0.06993, 0.06104, -0.9957, -0.06993, 0.06104, -0.9957, -0.1379, 0.2087, -0.9682, 0.3736, -0.1409, -0.9168, 0.2183, -0.1211, -0.9684, 0.2183, -0.1211, -0.9684, 0.3736, -0.1409, -0.9168, 0.5187, -0.1569, -0.8404, 0.3736, -0.1409, -0.9168, 0.3736, -0.1409, -0.9168, 0.5187, -0.1569, -0.8404, 0.5187, -0.1569, -0.8404, 0.3736, -0.1409, -0.9168, 0.3736, -0.1409, -0.9168, 0.5187, -0.1569, -0.8404, 0.3736, -0.1409, -0.9168, 0.2183, -0.1211, -0.9684, 0.2183, -0.1211, -0.9684, 0.3736, -0.1409, -0.9168])] * 3)])

# ---- objects
ob_alienplant1_leaf2_lp_001_plane_029 = bpy.data.objects.new('AlienPlant1_Leaf2_LP.001_Plane.029', me_alienplant1_leaf2_lp_001_plane_024)

# ---- transforms, parenting, visibility, modifiers, constraints
ob_alienplant1_leaf2_lp_001_plane_029.location = (0.0, 0.0, 0.0)
ob_alienplant1_leaf2_lp_001_plane_029.color = (0.8, 0.8, 0.8, 1.0)
ob_alienplant1_leaf2_lp_001_plane_029.lineart.crease_threshold = 0.0

# ---- collection membership
col_collection_1.objects.link(ob_alienplant1_leaf2_lp_001_plane_029)

# ---- scene / render settings (as saved in the file)
scene.frame_start = 1; scene.frame_end = 250; scene.frame_set(1)
scene.render.engine = 'BLENDER_EEVEE_NEXT'
scene.render.resolution_percentage = 50
scene.render.dither_intensity = 0.0
scene.cycles.use_denoising = False
scene.cycles.samples = 128
scene.cycles.sampling_pattern = 'TABULATED_SOBOL'
scene.cycles.use_adaptive_sampling = False
scene.cycles.use_light_tree = False
scene.cycles.blur_glossy = 0.0
scene.cycles.sample_clamp_indirect = 0.0
scene.view_settings.view_transform = 'Standard'
bpy.context.view_layer.update()

# ---- added for rendering (the .blend has no active camera and no usable light): camera, sun
cam_auto = bpy.data.cameras.new('AutoCamera')
cam_auto.lens = 50.0
cam_auto.sensor_width = 36.0
cam_auto.clip_end = 1000.0
ob_auto_camera = bpy.data.objects.new('AutoCamera', cam_auto)
scene.collection.objects.link(ob_auto_camera)
ob_auto_camera.location = (3.54204, -4.60764, 3.94938)
ob_auto_camera.rotation_euler = (1.09748, -7.21219e-08, 0.694738)
scene.camera = ob_auto_camera
light_auto_sun = bpy.data.lights.new('AutoSun', 'SUN')
light_auto_sun.energy = 3.0
light_auto_sun.angle = 0.0523599
ob_auto_sun = bpy.data.objects.new('AutoSun', light_auto_sun)
scene.collection.objects.link(ob_auto_sun)
ob_auto_sun.rotation_euler = (0.872665, 0.174533, 0.523599)
bpy.context.view_layer.update()
